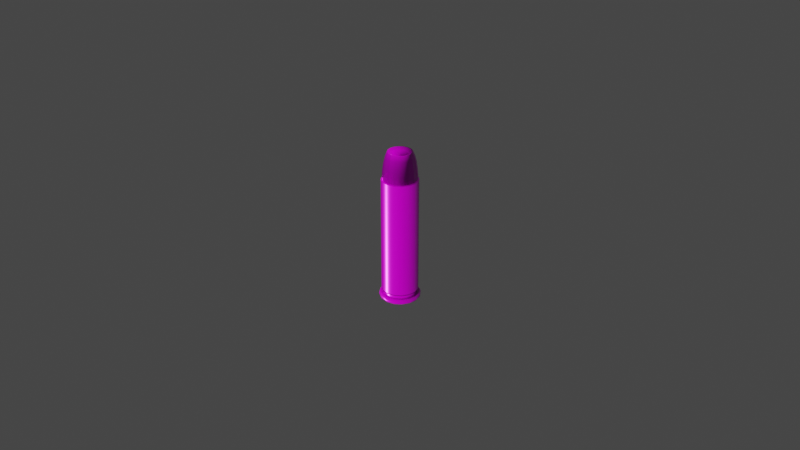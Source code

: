 # Source: Bullet_A.blend  (saved by Blender 2.93.21; exported with 4.5.12 LTS)
import bpy
from mathutils import Matrix  # noqa: F401  (used for matrix-valued properties, if any)

bpy.ops.wm.read_factory_settings(use_empty=True)
scene = bpy.context.scene
scene.name = 'Scene'

# ---- images (referenced by path relative to the original .blend; pixels are not part of the script)
import os
ASSET_DIR = os.environ.get("B2B_ASSET_DIR", "")  # directory of the original .blend (textures are referenced by path, not embedded)
HERE = os.path.dirname(os.path.abspath(__file__))  # packed textures are extracted next to this script under _unpacked/

def load_image(name, relpath, width, height, colorspace="sRGB"):
    """Load a texture the original file referenced (path relative to the .blend, or extracted next to this script)."""
    p = next((c for c in (os.path.join(HERE, relpath), os.path.join(ASSET_DIR, relpath)) if relpath and os.path.exists(c)), "")
    if p:
        img = bpy.data.images.load(p, check_existing=True)
        img.name = name
    else:  # same state as the original file: an image datablock whose file is absent (Cycles renders it pink)
        img = bpy.data.images.new(name, width, height)
        img.source = "FILE"
        img.filepath = "//" + (relpath or name)
    img.colorspace_settings.name = colorspace
    return img
img_bullet_bake_object_4k_pbr_diffuse_png = load_image('Bullet_BAKE-OBJECT_4k_pbr_diffuse.png', 'SimpleBake_Bakes_22092021-0045/Bullet_BAKE-OBJECT_4k_pbr_diffuse.png', 1024, 1024, 'sRGB')
img_bullet_bake_object_4k_cyclesbake_normal_png = load_image('Bullet_BAKE-OBJECT_4k_cyclesbake_NORMAL.png', 'SimpleBake_Bakes_22092021-0045/Bullet_BAKE-OBJECT_4k_cyclesbake_NORMAL.png', 1024, 1024, 'Non-Color')
img_bullet_bake_object_4k_pbr_metalness_png = load_image('Bullet_BAKE-OBJECT_4k_pbr_metalness.png', 'SimpleBake_Bakes_22092021-0045/Bullet_BAKE-OBJECT_4k_pbr_metalness.png', 1024, 1024, 'Non-Color')
img_bullet_bake_object_4k_pbr_roughness_png = load_image('Bullet_BAKE-OBJECT_4k_pbr_roughness.png', 'SimpleBake_Bakes_22092021-0045/Bullet_BAKE-OBJECT_4k_pbr_roughness.png', 1024, 1024, 'Non-Color')

# ---- materials (node trees are filled in below, after node groups)
mat_bullet = bpy.data.materials.new('Bullet')
mat_bullet.use_transparent_shadow = False

# ---- node groups
ng_auto_smooth = bpy.data.node_groups.new('Auto Smooth', 'GeometryNodeTree')
_s = ng_auto_smooth.interface.new_socket(name='Geometry', in_out='OUTPUT', socket_type='NodeSocketGeometry')
_s = ng_auto_smooth.interface.new_socket(name='Geometry', in_out='INPUT', socket_type='NodeSocketGeometry')
_s = ng_auto_smooth.interface.new_socket(name='Angle', in_out='INPUT', socket_type='NodeSocketFloat')
_s.subtype = 'ANGLE'
_s.min_value = 0.0
_s.max_value = 3.142
ng_auto_smooth.is_modifier = True
_N = ng_auto_smooth.nodes; _L = ng_auto_smooth.links
n0 = _N.new('NodeGroupOutput'); n0.name = 'Group Output'; n0.location = (480, -100)
n1 = _N.new('NodeGroupInput'); n1.name = 'Group Input'; n1.location = (-420, -300)
n2 = _N.new('NodeGroupInput'); n2.name = 'Group Input.001'; n2.location = (-60, -100)
n3 = _N.new('GeometryNodeSetShadeSmooth'); n3.name = 'Set Shade Smooth'; n3.location = (120, -100)
n3.domain = 'EDGE'
n4 = _N.new('GeometryNodeSetShadeSmooth'); n4.name = 'Set Shade Smooth.001'; n4.location = (300, -100)
n5 = _N.new('GeometryNodeInputMeshEdgeAngle'); n5.name = 'Edge Angle'; n5.location = (-420, -220)
n6 = _N.new('GeometryNodeInputEdgeSmooth'); n6.name = 'Is Edge Smooth'; n6.location = (-60, -160)
n7 = _N.new('GeometryNodeInputShadeSmooth'); n7.name = 'Is Face Smooth'; n7.location = (-240, -340)
n8 = _N.new('FunctionNodeBooleanMath'); n8.name = 'Boolean Math'; n8.location = (-60, -220)
n9 = _N.new('FunctionNodeCompare'); n9.name = 'Compare'; n9.location = (-240, -180)
n9.operation = 'LESS_EQUAL'
_L.new(n5.outputs[0], n9.inputs[0])
_L.new(n4.outputs[0], n0.inputs[0])
_L.new(n1.outputs[1], n9.inputs[1])
_L.new(n9.outputs[0], n8.inputs[0])
_L.new(n7.outputs[0], n8.inputs[1])
_L.new(n2.outputs[0], n3.inputs[0])
_L.new(n6.outputs[0], n3.inputs[1])
_L.new(n3.outputs[0], n4.inputs[0])
_L.new(n8.outputs[0], n3.inputs[2])
n0.is_active_output = True

# ---- material node trees
mat_bullet.use_nodes = True; mat_bullet.node_tree.nodes.clear()
_N = mat_bullet.node_tree.nodes; _L = mat_bullet.node_tree.links
n0 = _N.new('ShaderNodeOutputMaterial'); n0.name = 'Material Output'; n0.location = (300, 300)
n1 = _N.new('ShaderNodeTexImage'); n1.name = 'Image Texture'; n1.location = (-302, 188)
n1.hide = True
n1.image = img_bullet_bake_object_4k_pbr_diffuse_png
n2 = _N.new('ShaderNodeTexImage'); n2.name = 'Image Texture.001'; n2.location = (-523, -215)
n2.hide = True
n2.image = img_bullet_bake_object_4k_cyclesbake_normal_png
n3 = _N.new('ShaderNodeTexImage'); n3.name = 'Image Texture.002'; n3.location = (-298, 128)
n3.hide = True
n3.image = img_bullet_bake_object_4k_pbr_metalness_png
n4 = _N.new('ShaderNodeTexImage'); n4.name = 'Image Texture.003'; n4.location = (-297, 60)
n4.hide = True
n4.image = img_bullet_bake_object_4k_pbr_roughness_png
n5 = _N.new('ShaderNodeBsdfPrincipled'); n5.name = 'Principled BSDF'; n5.location = (10, 300)
n5.distribution = 'GGX'
n5.subsurface_method = 'BURLEY'
n5.inputs[3].default_value = 1.45
n5.inputs[27].default_value = (0.0, 0.0, 0.0, 1.0)
n5.inputs[28].default_value = 1.0
n6 = _N.new('ShaderNodeNormalMap'); n6.name = 'Normal Map'; n6.location = (-212, -242)
n6.hide = True
_L.new(n5.outputs[0], n0.inputs[0])
_L.new(n1.outputs[0], n5.inputs[0])
_L.new(n2.outputs[0], n6.inputs[1])
_L.new(n3.outputs[0], n5.inputs[1])
_L.new(n4.outputs[0], n5.inputs[2])
_L.new(n6.outputs[0], n5.inputs[5])
n0.is_active_output = True

# ---- world
world_world = bpy.data.worlds.new('World'); scene.world = world_world
world_world.use_nodes = True; world_world.node_tree.nodes.clear()
_N = world_world.node_tree.nodes; _L = world_world.node_tree.links
n0 = _N.new('ShaderNodeOutputWorld'); n0.name = 'World Output'; n0.location = (300, 300)
n1 = _N.new('ShaderNodeBackground'); n1.name = 'Background'; n1.location = (10, 300)
n1.inputs[0].default_value = (0.05088, 0.05088, 0.05088, 1.0)
_L.new(n1.outputs[0], n0.inputs[0])
n0.is_active_output = True
world_world.color = (0.05088, 0.05088, 0.05088)
world_world.use_sun_shadow = False
world_world.sun_shadow_jitter_overblur = 0.0

# ---- meshes
me_circle_004 = bpy.data.meshes.new('Circle.004')
me_circle_004.from_pydata([(3.483e-09, 0.1659, 0.0), (-0.06348, 0.1533, 0.0), (-0.1173, 0.1173, 0.0), (-0.1533, 0.06348, 0.0), (-0.1659, -1.378e-08, 0.0), (-0.1533, -0.06348, 0.0), (-0.1173, -0.1173, 0.0), (-0.06348, -0.1533, 0.0), (1.216e-08, -0.1659, 0.0), (0.06348, -0.1533, 0.0), (0.1173, -0.1173, 0.0), (0.1533, -0.06348, 0.0), (0.1659, -1.856e-09, 0.0), (0.1533, 0.06348, 0.0), (0.1173, 0.1173, 0.0), (0.06348, 0.1533, 0.0), (0.0, 0.3705, 0.1002), (-0.1418, 0.3423, 0.1002), (-0.262, 0.262, 0.1002), (-0.3423, 0.1418, 0.1002), (-0.3705, -1.619e-08, 0.1002), (-0.3423, -0.1418, 0.1002), (-0.262, -0.262, 0.1002), (-0.1418, -0.3423, 0.1002), (3.239e-08, -0.3705, 0.1002), (0.1418, -0.3423, 0.1002), (0.262, -0.262, 0.1002), (0.3423, -0.1418, 0.1002), (0.3705, 4.418e-09, 0.1002), (0.3423, 0.1418, 0.1002), (0.262, 0.262, 0.1002), (0.1418, 0.3423, 0.1002), (0.3586, -0.1485, 0.02386), (0.3628, -0.1503, 0.0501), (0.3586, -0.1485, 0.07635), (0.3881, 4.761e-09, 0.07635), (0.3927, 4.683e-09, 0.0501), (0.3881, 4.761e-09, 0.02386), (-0.3881, -1.683e-08, 0.02386), (-0.3927, -1.717e-08, 0.0501), (-0.3881, -1.683e-08, 0.07635), (-0.3586, -0.1485, 0.07635), (-0.3628, -0.1503, 0.0501), (-0.3586, -0.1485, 0.02386), (0.3586, 0.1485, 0.07635), (0.3628, 0.1503, 0.0501), (0.3586, 0.1485, 0.02386), (-0.2744, -0.2744, 0.07635), (-0.2777, -0.2777, 0.0501), (-0.2744, -0.2744, 0.02386), (0.2744, 0.2744, 0.07635), (0.2777, 0.2777, 0.0501), (0.2744, 0.2744, 0.02386), (-0.1485, -0.3586, 0.07635), (-0.1503, -0.3628, 0.0501), (-0.1485, -0.3586, 0.02386), (0.1485, 0.3586, 0.07635), (0.1503, 0.3628, 0.0501), (0.1485, 0.3586, 0.02386), (3.411e-08, -0.3881, 0.07635), (3.456e-08, -0.3927, 0.0501), (3.411e-08, -0.3881, 0.02386), (1.774e-10, 0.3881, 0.02386), (2.239e-10, 0.3927, 0.0501), (1.774e-10, 0.3881, 0.07635), (-0.1485, 0.3586, 0.07635), (-0.1503, 0.3628, 0.0501), (-0.1485, 0.3586, 0.02386), (0.1485, -0.3586, 0.07635), (0.1503, -0.3628, 0.0501), (0.1485, -0.3586, 0.02386), (-0.2744, 0.2744, 0.07635), (-0.2777, 0.2777, 0.0501), (-0.2744, 0.2744, 0.02386), (0.2744, -0.2744, 0.07635), (0.2777, -0.2777, 0.0501), (0.2744, -0.2744, 0.02386), (-0.3586, 0.1485, 0.07635), (-0.3628, 0.1503, 0.0501), (-0.3586, 0.1485, 0.02386), (6.268e-10, 0.3081, 0.1002), (-0.1179, 0.2847, 0.1002), (-0.2179, 0.2179, 0.1002), (-0.2847, 0.1179, 0.1002), (-0.3081, -1.378e-08, 0.1002), (-0.2847, -0.1179, 0.1002), (-0.2179, -0.2179, 0.1002), (-0.1179, -0.2847, 0.1002), (2.757e-08, -0.3081, 0.1002), (0.1179, -0.2847, 0.1002), (0.2179, -0.2179, 0.1002), (0.2847, -0.1179, 0.1002), (0.3081, 3.361e-09, 0.1002), (0.2847, 0.1179, 0.1002), (0.2179, 0.2179, 0.1002), (0.1179, 0.2847, 0.1002), (6.268e-10, 0.3081, 0.1387), (-0.1179, 0.2847, 0.1387), (-0.2179, 0.2179, 0.1387), (-0.2847, 0.1179, 0.1387), (-0.3081, -1.378e-08, 0.1387), (-0.2847, -0.1179, 0.1387), (-0.2179, -0.2179, 0.1387), (-0.1179, -0.2847, 0.1387), (2.757e-08, -0.3081, 0.1387), (0.1179, -0.2847, 0.1387), (0.2179, -0.2179, 0.1387), (0.2847, -0.1179, 0.1387), (0.3081, 3.361e-09, 0.1387), (0.2847, 0.1179, 0.1387), (0.2179, 0.2179, 0.1387), (0.1179, 0.2847, 0.1387), (7.692e-10, 0.3483, 0.1814), (-0.1333, 0.3218, 0.1814), (-0.2463, 0.2463, 0.1814), (-0.3218, 0.1333, 0.1814), (-0.3483, -1.582e-08, 0.1814), (-0.3218, -0.1333, 0.1814), (-0.2463, -0.2463, 0.1814), (-0.1333, -0.3218, 0.1814), (3.122e-08, -0.3483, 0.1814), (0.1333, -0.3218, 0.1814), (0.2463, -0.2463, 0.1814), (0.3218, -0.1333, 0.1814), (0.3483, 3.556e-09, 0.1814), (0.3218, 0.1333, 0.1814), (0.2463, 0.2463, 0.1814), (0.1333, 0.3218, 0.1814), (7.692e-10, 0.3483, 2.395), (-0.1333, 0.3218, 2.395), (-0.2463, 0.2463, 2.395), (-0.3218, 0.1333, 2.395), (-0.3483, -1.582e-08, 2.395), (-0.3218, -0.1333, 2.395), (-0.2463, -0.2463, 2.395), (-0.1333, -0.3218, 2.395), (3.122e-08, -0.3483, 2.395), (0.1333, -0.3218, 2.395), (0.2463, -0.2463, 2.395), (0.3218, -0.1333, 2.395), (0.3483, 3.556e-09, 2.395), (0.3218, 0.1333, 2.395), (0.2463, 0.2463, 2.395), (0.1333, 0.3218, 2.395), (6.486e-10, 0.3323, 2.409), (-0.1272, 0.307, 2.409), (-0.235, 0.235, 2.409), (-0.307, 0.1272, 2.409), (-0.3323, -1.501e-08, 2.409), (-0.307, -0.1272, 2.409), (-0.235, -0.235, 2.409), (-0.1272, -0.307, 2.409), (2.97e-08, -0.3323, 2.409), (0.1272, -0.307, 2.409), (0.235, -0.235, 2.409), (0.307, -0.1272, 2.409), (0.3323, 3.479e-09, 2.409), (0.307, 0.1272, 2.409), (0.235, 0.235, 2.409), (0.1272, 0.307, 2.409), (0.3012, 0.1248, 2.515), (0.2917, 0.1208, 2.621), (0.2771, 0.1148, 2.727), (0.2534, 0.105, 2.833), (0.194, 0.194, 2.833), (0.2121, 0.2121, 2.727), (0.2232, 0.2232, 2.621), (0.2305, 0.2305, 2.515), (-0.2305, -0.2305, 2.515), (-0.2232, -0.2232, 2.621), (-0.2121, -0.2121, 2.727), (-0.194, -0.194, 2.833), (-0.105, -0.2534, 2.833), (-0.1148, -0.2771, 2.727), (-0.1208, -0.2917, 2.621), (-0.1248, -0.3012, 2.515), (0.105, 0.2534, 2.833), (0.1148, 0.2771, 2.727), (0.1208, 0.2917, 2.621), (0.1248, 0.3012, 2.515), (2.167e-08, -0.2743, 2.833), (2.458e-08, -0.2999, 2.727), (2.672e-08, -0.3157, 2.621), (2.834e-08, -0.326, 2.515), (-1.591e-10, 0.326, 2.515), (-8.769e-10, 0.3157, 2.621), (-1.641e-09, 0.2999, 2.727), (-2.305e-09, 0.2743, 2.833), (-0.105, 0.2534, 2.833), (-0.1148, 0.2771, 2.727), (-0.1208, 0.2917, 2.621), (-0.1248, 0.3012, 2.515), (0.105, -0.2534, 2.833), (0.1148, -0.2771, 2.727), (0.1208, -0.2917, 2.621), (0.1248, -0.3012, 2.515), (-0.194, 0.194, 2.833), (-0.2121, 0.2121, 2.727), (-0.2232, 0.2232, 2.621), (-0.2305, 0.2305, 2.515), (0.194, -0.194, 2.833), (0.2121, -0.2121, 2.727), (0.2232, -0.2232, 2.621), (0.2305, -0.2305, 2.515), (-0.2534, 0.105, 2.833), (-0.2771, 0.1148, 2.727), (-0.2917, 0.1208, 2.621), (-0.3012, 0.1248, 2.515), (0.2534, -0.105, 2.833), (0.2771, -0.1148, 2.727), (0.2917, -0.1208, 2.621), (0.3012, -0.1248, 2.515), (-0.2743, -1.25e-08, 2.833), (-0.2999, -1.355e-08, 2.727), (-0.3157, -1.432e-08, 2.621), (-0.326, -1.478e-08, 2.515), (0.2743, 2.763e-09, 2.833), (0.2999, 3.139e-09, 2.727), (0.3157, 3.249e-09, 2.621), (0.326, 3.362e-09, 2.515), (-0.2534, -0.105, 2.833), (-0.2771, -0.1148, 2.727), (-0.2917, -0.1208, 2.621), (-0.3012, -0.1248, 2.515), (-0.08969, 0.2165, 2.933), (-3.878e-09, 0.2344, 2.933), (-0.1657, 0.1657, 2.933), (-0.2165, 0.08969, 2.933), (-0.2344, -1.054e-08, 2.933), (-0.2165, -0.08969, 2.933), (-0.1657, -0.1657, 2.933), (-0.08969, -0.2165, 2.933), (1.661e-08, -0.2344, 2.933), (0.08969, -0.2165, 2.933), (0.1657, -0.1657, 2.933), (0.2165, -0.08969, 2.933), (0.2344, 2.497e-09, 2.933), (0.2165, 0.08969, 2.933), (0.1657, 0.1657, 2.933), (0.08969, 0.2165, 2.933), (-0.08205, 0.1981, 2.932), (-1.341e-09, 0.2144, 2.932), (-0.1516, 0.1516, 2.932), (-0.1981, 0.08205, 2.932), (-0.2144, -1.428e-08, 2.932), (-0.1981, -0.08205, 2.932), (-0.1516, -0.1516, 2.932), (-0.08205, -0.1981, 2.932), (1.528e-08, -0.2144, 2.932), (0.08205, -0.1981, 2.932), (0.1516, -0.1516, 2.932), (0.1981, -0.08205, 2.932), (0.2144, 9.823e-10, 2.932), (0.1981, 0.08205, 2.932), (0.1516, 0.1516, 2.932), (0.08205, 0.1981, 2.932), (-2.578e-09, 0.2249, 2.937), (-0.08608, 0.2078, 2.937), (-0.1591, 0.1591, 2.937), (-0.2078, 0.08608, 2.937), (-0.2249, -1.246e-08, 2.937), (-0.2078, -0.08608, 2.937), (-0.1591, -0.1591, 2.937), (-0.08608, -0.2078, 2.937), (1.602e-08, -0.2249, 2.937), (0.08608, -0.2078, 2.937), (0.1591, -0.1591, 2.937), (0.2078, -0.08608, 2.937), (0.2249, 1.736e-09, 2.937), (0.2078, 0.08608, 2.937), (0.1591, 0.1591, 2.937), (0.08608, 0.2078, 2.937), (7.18e-09, 0.1811, 2.88), (2.34e-08, 0.1248, 2.831), (-0.04777, 0.1153, 2.831), (-0.06931, 0.1673, 2.88), (-0.08827, 0.08827, 2.831), (-0.1281, 0.1281, 2.88), (-0.1153, 0.04777, 2.831), (-0.1673, 0.06931, 2.88), (-0.1248, -4.863e-08, 2.831), (-0.1811, -2.636e-08, 2.88), (-0.1153, -0.04777, 2.831), (-0.1673, -0.06931, 2.88), (-0.08827, -0.08827, 2.831), (-0.1281, -0.1281, 2.88), (-0.04777, -0.1153, 2.831), (-0.06931, -0.1673, 2.88), (1.434e-08, -0.1248, 2.831), (1.457e-08, -0.1811, 2.88), (0.04777, -0.1153, 2.831), (0.06931, -0.1673, 2.88), (0.08827, -0.08827, 2.831), (0.1281, -0.1281, 2.88), (0.1153, -0.04777, 2.831), (0.1673, -0.06931, 2.88), (0.1248, -8.817e-09, 2.831), (0.1811, -2.492e-09, 2.88), (0.1153, 0.04777, 2.831), (0.1673, 0.06931, 2.88), (0.08827, 0.08827, 2.831), (0.1281, 0.1281, 2.88), (0.04777, 0.1153, 2.831), (0.06931, 0.1673, 2.88), (-0.1418, 0.3423, 0.0), (0.0, 0.3705, 0.0), (-0.262, 0.262, 0.0), (-0.3423, 0.1418, 0.0), (-0.3705, -1.619e-08, 0.0), (-0.3423, -0.1418, 0.0), (-0.262, -0.262, 0.0), (-0.1418, -0.3423, 0.0), (3.239e-08, -0.3705, 0.0), (0.1418, -0.3423, 0.0), (0.262, -0.262, 0.0), (0.3423, -0.1418, 0.0), (0.3705, 4.418e-09, 0.0), (0.3423, 0.1418, 0.0), (0.262, 0.262, 0.0), (0.1418, 0.3423, 0.0), (-0.1089, 0.2629, 0.0), (-7.686e-10, 0.2846, 0.0), (-0.2012, 0.2012, 0.0), (-0.2629, 0.1089, 0.0), (-0.2846, -1.341e-08, 0.0), (-0.2629, -0.1089, 0.0), (-0.2012, -0.2012, 0.0), (-0.1089, -0.2629, 0.0), (2.335e-08, -0.2846, 0.0), (0.1089, -0.2629, 0.0), (0.2012, -0.2012, 0.0), (0.2629, -0.1089, 0.0), (0.2846, 2.774e-09, 0.0), (0.2629, 0.1089, 0.0), (0.2012, 0.2012, 0.0), (0.1089, 0.2629, 0.0), (0.3767, 4.539e-09, 0.008391), (-0.348, -0.1442, 0.008391), (0.348, 0.1442, 0.008391), (-0.2664, -0.2664, 0.008391), (0.2664, 0.2664, 0.008391), (-0.1442, -0.348, 0.008391), (0.1442, 0.348, 0.008391), (3.299e-08, -0.3767, 0.008391), (-0.1442, 0.348, 0.008391), (0.1442, -0.348, 0.008391), (-0.2664, 0.2664, 0.008391), (0.2664, -0.2664, 0.008391), (-0.348, 0.1442, 0.008391), (0.348, -0.1442, 0.008391), (-0.3767, -1.642e-08, 0.008391), (6.24e-11, 0.3767, 0.008391), (-0.02397, 0.05786, 2.81), (4.052e-08, 0.06262, 2.81), (-0.04428, 0.04428, 2.81), (-0.05786, 0.02397, 2.81), (-0.06262, -7.324e-08, 2.81), (-0.05786, -0.02397, 2.81), (-0.04428, -0.04428, 2.81), (-0.02397, -0.05786, 2.81), (1.37e-08, -0.06262, 2.81), (0.02397, -0.05786, 2.81), (0.04428, -0.04428, 2.81), (0.05786, -0.02397, 2.81), (0.06262, -1.649e-08, 2.81), (0.05786, 0.02397, 2.81), (0.04428, 0.04428, 2.81), (0.02397, 0.05786, 2.81), (0.3218, -0.1333, 2.191), (0.3218, -0.1333, 1.99), (0.3218, -0.1333, 1.789), (0.3218, -0.1333, 1.589), (0.3218, -0.1333, 1.388), (0.3218, -0.1333, 1.188), (0.3218, -0.1333, 0.987), (0.3218, -0.1333, 0.7864), (0.3218, -0.1333, 0.5858), (0.3218, -0.1333, 0.3852), (-0.3483, -1.582e-08, 2.191), (-0.3483, -1.582e-08, 1.99), (-0.3483, -1.582e-08, 1.789), (-0.3483, -1.582e-08, 1.589), (-0.3483, -1.582e-08, 1.388), (-0.3483, -1.582e-08, 1.188), (-0.3483, -1.582e-08, 0.987), (-0.3483, -1.582e-08, 0.7864), (-0.3483, -1.582e-08, 0.5858), (-0.3483, -1.582e-08, 0.3852), (0.3483, 3.556e-09, 2.191), (0.3483, 3.556e-09, 1.99), (0.3483, 3.556e-09, 1.789), (0.3483, 3.556e-09, 1.589), (0.3483, 3.556e-09, 1.388), (0.3483, 3.556e-09, 1.188), (0.3483, 3.556e-09, 0.987), (0.3483, 3.556e-09, 0.7864), (0.3483, 3.556e-09, 0.5858), (0.3483, 3.556e-09, 0.3852), (-0.3218, -0.1333, 2.191), (-0.3218, -0.1333, 1.99), (-0.3218, -0.1333, 1.789), (-0.3218, -0.1333, 1.589), (-0.3218, -0.1333, 1.388), (-0.3218, -0.1333, 1.188), (-0.3218, -0.1333, 0.987), (-0.3218, -0.1333, 0.7864), (-0.3218, -0.1333, 0.5858), (-0.3218, -0.1333, 0.3852), (0.3218, 0.1333, 2.191), (0.3218, 0.1333, 1.99), (0.3218, 0.1333, 1.789), (0.3218, 0.1333, 1.589), (0.3218, 0.1333, 1.388), (0.3218, 0.1333, 1.188), (0.3218, 0.1333, 0.987), (0.3218, 0.1333, 0.7864), (0.3218, 0.1333, 0.5858), (0.3218, 0.1333, 0.3852), (-0.2463, -0.2463, 2.191), (-0.2463, -0.2463, 1.99), (-0.2463, -0.2463, 1.789), (-0.2463, -0.2463, 1.589), (-0.2463, -0.2463, 1.388), (-0.2463, -0.2463, 1.188), (-0.2463, -0.2463, 0.987), (-0.2463, -0.2463, 0.7864), (-0.2463, -0.2463, 0.5858), (-0.2463, -0.2463, 0.3852), (0.2463, 0.2463, 2.191), (0.2463, 0.2463, 1.99), (0.2463, 0.2463, 1.789), (0.2463, 0.2463, 1.589), (0.2463, 0.2463, 1.388), (0.2463, 0.2463, 1.188), (0.2463, 0.2463, 0.987), (0.2463, 0.2463, 0.7864), (0.2463, 0.2463, 0.5858), (0.2463, 0.2463, 0.3852), (-0.1333, -0.3218, 2.191), (-0.1333, -0.3218, 1.99), (-0.1333, -0.3218, 1.789), (-0.1333, -0.3218, 1.589), (-0.1333, -0.3218, 1.388), (-0.1333, -0.3218, 1.188), (-0.1333, -0.3218, 0.987), (-0.1333, -0.3218, 0.7864), (-0.1333, -0.3218, 0.5858), (-0.1333, -0.3218, 0.3852), (0.1333, 0.3218, 2.191), (0.1333, 0.3218, 1.99), (0.1333, 0.3218, 1.789), (0.1333, 0.3218, 1.589), (0.1333, 0.3218, 1.388), (0.1333, 0.3218, 1.188), (0.1333, 0.3218, 0.987), (0.1333, 0.3218, 0.7864), (0.1333, 0.3218, 0.5858), (0.1333, 0.3218, 0.3852), (3.122e-08, -0.3483, 2.191), (3.122e-08, -0.3483, 1.99), (3.122e-08, -0.3483, 1.789), (3.122e-08, -0.3483, 1.589), (3.122e-08, -0.3483, 1.388), (3.122e-08, -0.3483, 1.188), (3.122e-08, -0.3483, 0.987), (3.122e-08, -0.3483, 0.7864), (3.122e-08, -0.3483, 0.5858), (3.122e-08, -0.3483, 0.3852), (-0.1333, 0.3218, 2.191), (-0.1333, 0.3218, 1.99), (-0.1333, 0.3218, 1.789), (-0.1333, 0.3218, 1.589), (-0.1333, 0.3218, 1.388), (-0.1333, 0.3218, 1.188), (-0.1333, 0.3218, 0.987), (-0.1333, 0.3218, 0.7864), (-0.1333, 0.3218, 0.5858), (-0.1333, 0.3218, 0.3852), (0.1333, -0.3218, 2.191), (0.1333, -0.3218, 1.99), (0.1333, -0.3218, 1.789), (0.1333, -0.3218, 1.589), (0.1333, -0.3218, 1.388), (0.1333, -0.3218, 1.188), (0.1333, -0.3218, 0.987), (0.1333, -0.3218, 0.7864), (0.1333, -0.3218, 0.5858), (0.1333, -0.3218, 0.3852), (-0.2463, 0.2463, 2.191), (-0.2463, 0.2463, 1.99), (-0.2463, 0.2463, 1.789), (-0.2463, 0.2463, 1.589), (-0.2463, 0.2463, 1.388), (-0.2463, 0.2463, 1.188), (-0.2463, 0.2463, 0.987), (-0.2463, 0.2463, 0.7864), (-0.2463, 0.2463, 0.5858), (-0.2463, 0.2463, 0.3852), (0.2463, -0.2463, 0.3852), (0.2463, -0.2463, 0.5858), (0.2463, -0.2463, 0.7864), (0.2463, -0.2463, 0.987), (0.2463, -0.2463, 1.188), (0.2463, -0.2463, 1.388), (0.2463, -0.2463, 1.589), (0.2463, -0.2463, 1.789), (0.2463, -0.2463, 1.99), (0.2463, -0.2463, 2.191), (-0.3218, 0.1333, 0.3852), (-0.3218, 0.1333, 0.5858), (-0.3218, 0.1333, 0.7864), (-0.3218, 0.1333, 0.987), (-0.3218, 0.1333, 1.188), (-0.3218, 0.1333, 1.388), (-0.3218, 0.1333, 1.589), (-0.3218, 0.1333, 1.789), (-0.3218, 0.1333, 1.99), (-0.3218, 0.1333, 2.191), (7.692e-10, 0.3483, 0.3852), (7.692e-10, 0.3483, 0.5858), (7.692e-10, 0.3483, 0.7864), (7.692e-10, 0.3483, 0.987), (7.692e-10, 0.3483, 1.188), (7.692e-10, 0.3483, 1.388), (7.692e-10, 0.3483, 1.589), (7.692e-10, 0.3483, 1.789), (7.692e-10, 0.3483, 1.99), (7.692e-10, 0.3483, 2.191)], [], [(35, 28, 27, 34), (41, 21, 20, 40), (44, 29, 28, 35), (47, 22, 21, 41), (50, 30, 29, 44), (53, 23, 22, 47), (56, 31, 30, 50), (59, 24, 23, 53), (65, 17, 16, 64), (64, 16, 31, 56), (68, 25, 24, 59), (71, 18, 17, 65), (74, 26, 25, 68), (77, 19, 18, 71), (34, 27, 26, 74), (350, 38, 79, 348), (38, 39, 78, 79), (39, 40, 77, 78), (349, 32, 76, 347), (32, 33, 75, 76), (33, 34, 74, 75), (348, 79, 73, 346), (79, 78, 72, 73), (78, 77, 71, 72), (347, 76, 70, 345), (76, 75, 69, 70), (75, 74, 68, 69), (346, 73, 67, 344), (73, 72, 66, 67), (72, 71, 65, 66), (345, 70, 61, 343), (70, 69, 60, 61), (69, 68, 59, 60), (351, 62, 58, 342), (62, 63, 57, 58), (63, 64, 56, 57), (344, 67, 62, 351), (67, 66, 63, 62), (66, 65, 64, 63), (343, 61, 55, 341), (61, 60, 54, 55), (60, 59, 53, 54), (342, 58, 52, 340), (58, 57, 51, 52), (57, 56, 50, 51), (341, 55, 49, 339), (55, 54, 48, 49), (54, 53, 47, 48), (340, 52, 46, 338), (52, 51, 45, 46), (51, 50, 44, 45), (339, 49, 43, 337), (49, 48, 42, 43), (48, 47, 41, 42), (338, 46, 37, 336), (46, 45, 36, 37), (45, 44, 35, 36), (337, 43, 38, 350), (43, 42, 39, 38), (42, 41, 40, 39), (336, 37, 32, 349), (37, 36, 33, 32), (36, 35, 34, 33), (121, 122, 498, 487), (27, 91, 90, 26), (20, 84, 83, 19), (28, 92, 91, 27), (21, 85, 84, 20), (29, 93, 92, 28), (22, 86, 85, 21), (30, 94, 93, 29), (23, 87, 86, 22), (31, 95, 94, 30), (24, 88, 87, 23), (17, 81, 80, 16), (16, 80, 95, 31), (25, 89, 88, 24), (18, 82, 81, 17), (26, 90, 89, 25), (96, 80, 81, 97), (19, 83, 82, 18), (101, 102, 118, 117), (109, 110, 126, 125), (102, 103, 119, 118), (110, 111, 127, 126), (103, 104, 120, 119), (96, 97, 113, 112), (111, 96, 112, 127), (104, 105, 121, 120), (97, 98, 114, 113), (105, 106, 122, 121), (98, 99, 115, 114), (106, 107, 123, 122), (99, 100, 116, 115), (107, 108, 124, 123), (100, 101, 117, 116), (158, 167, 160, 157), (378, 132, 131, 517), (388, 140, 139, 368), (398, 133, 132, 378), (408, 141, 140, 388), (418, 134, 133, 398), (428, 142, 141, 408), (438, 135, 134, 418), (448, 143, 142, 428), (458, 136, 135, 438), (468, 129, 128, 527), (527, 128, 143, 448), (478, 137, 136, 458), (488, 130, 129, 468), (507, 138, 137, 478), (488, 517, 131, 130), (128, 129, 145, 144), (147, 131, 132, 148), (154, 138, 139, 155), (146, 130, 131, 147), (153, 137, 138, 154), (129, 130, 146, 145), (136, 137, 153, 152), (143, 128, 144, 159), (164, 238, 237, 163), (172, 231, 230, 171), (176, 239, 238, 164), (180, 232, 231, 172), (188, 224, 225, 187), (187, 225, 239, 176), (192, 233, 232, 180), (196, 226, 224, 188), (200, 234, 233, 192), (204, 227, 226, 196), (208, 235, 234, 200), (212, 228, 227, 204), (216, 236, 235, 208), (220, 229, 228, 212), (163, 237, 236, 216), (171, 230, 229, 220), (168, 169, 222, 223), (169, 170, 221, 222), (170, 171, 220, 221), (150, 168, 223, 149), (160, 161, 218, 219), (161, 162, 217, 218), (162, 163, 216, 217), (157, 160, 219, 156), (223, 222, 214, 215), (222, 221, 213, 214), (221, 220, 212, 213), (149, 223, 215, 148), (219, 218, 210, 211), (218, 217, 209, 210), (217, 216, 208, 209), (156, 219, 211, 155), (215, 214, 206, 207), (214, 213, 205, 206), (213, 212, 204, 205), (148, 215, 207, 147), (211, 210, 202, 203), (210, 209, 201, 202), (209, 208, 200, 201), (155, 211, 203, 154), (207, 206, 198, 199), (206, 205, 197, 198), (205, 204, 196, 197), (147, 207, 199, 146), (203, 202, 194, 195), (202, 201, 193, 194), (201, 200, 192, 193), (154, 203, 195, 153), (199, 198, 190, 191), (198, 197, 189, 190), (197, 196, 188, 189), (146, 199, 191, 145), (195, 194, 182, 183), (194, 193, 181, 182), (193, 192, 180, 181), (153, 195, 183, 152), (184, 185, 178, 179), (185, 186, 177, 178), (186, 187, 176, 177), (144, 184, 179, 159), (191, 190, 185, 184), (190, 189, 186, 185), (189, 188, 187, 186), (145, 191, 184, 144), (183, 182, 174, 175), (182, 181, 173, 174), (181, 180, 172, 173), (152, 183, 175, 151), (179, 178, 166, 167), (178, 177, 165, 166), (177, 176, 164, 165), (159, 179, 167, 158), (175, 174, 169, 168), (174, 173, 170, 169), (173, 172, 171, 170), (151, 175, 168, 150), (167, 166, 161, 160), (166, 165, 162, 161), (165, 164, 163, 162), (256, 225, 224, 257), (257, 224, 226, 258), (258, 226, 227, 259), (259, 227, 228, 260), (260, 228, 229, 261), (261, 229, 230, 262), (262, 230, 231, 263), (263, 231, 232, 264), (264, 232, 233, 265), (265, 233, 234, 266), (266, 234, 235, 267), (267, 235, 236, 268), (268, 236, 237, 269), (269, 237, 238, 270), (270, 238, 239, 271), (271, 239, 225, 256), (272, 241, 240, 275), (275, 240, 242, 277), (277, 242, 243, 279), (279, 243, 244, 281), (281, 244, 245, 283), (283, 245, 246, 285), (285, 246, 247, 287), (287, 247, 248, 289), (289, 248, 249, 291), (291, 249, 250, 293), (293, 250, 251, 295), (295, 251, 252, 297), (297, 252, 253, 299), (299, 253, 254, 301), (301, 254, 255, 303), (303, 255, 241, 272), (255, 271, 256, 241), (254, 270, 271, 255), (253, 269, 270, 254), (252, 268, 269, 253), (251, 267, 268, 252), (250, 266, 267, 251), (249, 265, 266, 250), (248, 264, 265, 249), (247, 263, 264, 248), (246, 262, 263, 247), (245, 261, 262, 246), (244, 260, 261, 245), (243, 259, 260, 244), (242, 258, 259, 243), (240, 257, 258, 242), (241, 256, 257, 240), (302, 303, 272, 273), (367, 302, 273, 353), (300, 301, 303, 302), (366, 300, 302, 367), (298, 299, 301, 300), (365, 298, 300, 366), (296, 297, 299, 298), (364, 296, 298, 365), (294, 295, 297, 296), (363, 294, 296, 364), (292, 293, 295, 294), (362, 292, 294, 363), (290, 291, 293, 292), (361, 290, 292, 362), (288, 289, 291, 290), (360, 288, 290, 361), (286, 287, 289, 288), (359, 286, 288, 360), (284, 285, 287, 286), (358, 284, 286, 359), (282, 283, 285, 284), (357, 282, 284, 358), (280, 281, 283, 282), (356, 280, 282, 357), (278, 279, 281, 280), (355, 278, 280, 356), (276, 277, 279, 278), (354, 276, 278, 355), (274, 275, 277, 276), (352, 274, 276, 354), (273, 272, 275, 274), (320, 304, 305, 321), (322, 306, 304, 320), (323, 307, 306, 322), (324, 308, 307, 323), (325, 309, 308, 324), (326, 310, 309, 325), (327, 311, 310, 326), (328, 312, 311, 327), (329, 313, 312, 328), (330, 314, 313, 329), (331, 315, 314, 330), (332, 316, 315, 331), (333, 317, 316, 332), (334, 318, 317, 333), (335, 319, 318, 334), (321, 305, 319, 335), (1, 320, 321, 0), (2, 322, 320, 1), (3, 323, 322, 2), (4, 324, 323, 3), (5, 325, 324, 4), (6, 326, 325, 5), (7, 327, 326, 6), (8, 328, 327, 7), (9, 329, 328, 8), (10, 330, 329, 9), (11, 331, 330, 10), (12, 332, 331, 11), (13, 333, 332, 12), (14, 334, 333, 13), (15, 335, 334, 14), (0, 321, 335, 15), (1, 0, 15, 14, 13, 12, 11, 10, 9, 8, 7, 6, 5, 4, 3, 2), (316, 336, 349, 315), (309, 337, 350, 308), (317, 338, 336, 316), (310, 339, 337, 309), (318, 340, 338, 317), (311, 341, 339, 310), (319, 342, 340, 318), (312, 343, 341, 311), (304, 344, 351, 305), (305, 351, 342, 319), (313, 345, 343, 312), (306, 346, 344, 304), (314, 347, 345, 313), (307, 348, 346, 306), (315, 349, 347, 314), (308, 350, 348, 307), (111, 95, 80, 96), (104, 88, 89, 105), (81, 82, 98, 97), (89, 90, 106, 105), (82, 83, 99, 98), (90, 91, 107, 106), (83, 84, 100, 99), (91, 92, 108, 107), (84, 85, 101, 100), (92, 93, 109, 108), (85, 86, 102, 101), (93, 94, 110, 109), (86, 87, 103, 102), (94, 95, 111, 110), (87, 88, 104, 103), (108, 109, 125, 124), (113, 114, 497, 477), (120, 121, 487, 467), (127, 112, 518, 457), (518, 112, 113, 477), (119, 120, 467, 447), (126, 127, 457, 437), (118, 119, 447, 427), (125, 126, 437, 417), (117, 118, 427, 407), (124, 125, 417, 397), (116, 117, 407, 387), (123, 124, 397, 377), (508, 115, 116, 387), (498, 122, 123, 377), (139, 140, 156, 155), (148, 132, 133, 149), (156, 140, 141, 157), (149, 133, 134, 150), (157, 141, 142, 158), (150, 134, 135, 151), (158, 142, 143, 159), (151, 135, 136, 152), (377, 376, 499, 498), (376, 375, 500, 499), (375, 374, 501, 500), (374, 373, 502, 501), (373, 372, 503, 502), (372, 371, 504, 503), (371, 370, 505, 504), (370, 369, 506, 505), (369, 368, 507, 506), (387, 386, 509, 508), (386, 385, 510, 509), (385, 384, 511, 510), (384, 383, 512, 511), (383, 382, 513, 512), (382, 381, 514, 513), (381, 380, 515, 514), (380, 379, 516, 515), (379, 378, 517, 516), (397, 396, 376, 377), (396, 395, 375, 376), (395, 394, 374, 375), (394, 393, 373, 374), (393, 392, 372, 373), (392, 391, 371, 372), (391, 390, 370, 371), (390, 389, 369, 370), (389, 388, 368, 369), (407, 406, 386, 387), (406, 405, 385, 386), (405, 404, 384, 385), (404, 403, 383, 384), (403, 402, 382, 383), (402, 401, 381, 382), (401, 400, 380, 381), (400, 399, 379, 380), (399, 398, 378, 379), (417, 416, 396, 397), (416, 415, 395, 396), (415, 414, 394, 395), (414, 413, 393, 394), (413, 412, 392, 393), (412, 411, 391, 392), (411, 410, 390, 391), (410, 409, 389, 390), (409, 408, 388, 389), (427, 426, 406, 407), (426, 425, 405, 406), (425, 424, 404, 405), (424, 423, 403, 404), (423, 422, 402, 403), (422, 421, 401, 402), (421, 420, 400, 401), (420, 419, 399, 400), (419, 418, 398, 399), (437, 436, 416, 417), (436, 435, 415, 416), (435, 434, 414, 415), (434, 433, 413, 414), (433, 432, 412, 413), (432, 431, 411, 412), (431, 430, 410, 411), (430, 429, 409, 410), (429, 428, 408, 409), (447, 446, 426, 427), (446, 445, 425, 426), (445, 444, 424, 425), (444, 443, 423, 424), (443, 442, 422, 423), (442, 441, 421, 422), (441, 440, 420, 421), (440, 439, 419, 420), (439, 438, 418, 419), (457, 456, 436, 437), (456, 455, 435, 436), (455, 454, 434, 435), (454, 453, 433, 434), (453, 452, 432, 433), (452, 451, 431, 432), (451, 450, 430, 431), (450, 449, 429, 430), (449, 448, 428, 429), (467, 466, 446, 447), (466, 465, 445, 446), (465, 464, 444, 445), (464, 463, 443, 444), (463, 462, 442, 443), (462, 461, 441, 442), (461, 460, 440, 441), (460, 459, 439, 440), (459, 458, 438, 439), (477, 476, 519, 518), (476, 475, 520, 519), (475, 474, 521, 520), (474, 473, 522, 521), (473, 472, 523, 522), (472, 471, 524, 523), (471, 470, 525, 524), (470, 469, 526, 525), (469, 468, 527, 526), (518, 519, 456, 457), (519, 520, 455, 456), (520, 521, 454, 455), (521, 522, 453, 454), (522, 523, 452, 453), (523, 524, 451, 452), (524, 525, 450, 451), (525, 526, 449, 450), (526, 527, 448, 449), (487, 486, 466, 467), (486, 485, 465, 466), (485, 484, 464, 465), (484, 483, 463, 464), (483, 482, 462, 463), (482, 481, 461, 462), (481, 480, 460, 461), (480, 479, 459, 460), (479, 478, 458, 459), (497, 496, 476, 477), (496, 495, 475, 476), (495, 494, 474, 475), (494, 493, 473, 474), (493, 492, 472, 473), (492, 491, 471, 472), (491, 490, 470, 471), (490, 489, 469, 470), (489, 488, 468, 469), (498, 499, 486, 487), (499, 500, 485, 486), (500, 501, 484, 485), (501, 502, 483, 484), (502, 503, 482, 483), (503, 504, 481, 482), (504, 505, 480, 481), (505, 506, 479, 480), (506, 507, 478, 479), (508, 509, 496, 497), (509, 510, 495, 496), (510, 511, 494, 495), (511, 512, 493, 494), (512, 513, 492, 493), (513, 514, 491, 492), (514, 515, 490, 491), (515, 516, 489, 490), (516, 517, 488, 489), (353, 273, 274, 352), (352, 354, 355, 356, 357, 358, 359, 360, 361, 362, 363, 364, 365, 366, 367, 353), (40, 20, 19, 77), (114, 115, 508, 497), (368, 139, 138, 507)])
me_circle_004.polygons.foreach_set('use_smooth', [True] * 514)
_k = set([(16, 17), (16, 31), (17, 18), (18, 19), (19, 20), (20, 21), (21, 22), (22, 23), (23, 24), (24, 25), (25, 26), (26, 27), (27, 28), (28, 29), (29, 30), (30, 31), (80, 81), (80, 95), (81, 82), (82, 83), (83, 84), (84, 85), (85, 86), (86, 87), (87, 88), (88, 89), (89, 90), (90, 91), (91, 92), (92, 93), (93, 94), (94, 95), (96, 97), (96, 111), (97, 98), (98, 99), (99, 100), (100, 101), (101, 102), (102, 103), (103, 104), (104, 105), (105, 106), (106, 107), (107, 108), (108, 109), (109, 110), (110, 111), (112, 113), (112, 127), (113, 114), (114, 115), (115, 116), (116, 117), (117, 118), (118, 119), (119, 120), (120, 121), (121, 122), (122, 123), (123, 124), (124, 125), (125, 126), (126, 127), (128, 129), (128, 143), (129, 130), (130, 131), (131, 132), (132, 133), (133, 134), (134, 135), (135, 136), (136, 137), (137, 138), (138, 139), (139, 140), (140, 141), (141, 142), (142, 143), (144, 145), (144, 159), (145, 146), (146, 147), (147, 148), (148, 149), (149, 150), (150, 151), (151, 152), (152, 153), (153, 154), (154, 155), (155, 156), (156, 157), (157, 158), (158, 159), (304, 305), (304, 306), (305, 319), (306, 307), (307, 308), (308, 309), (309, 310), (310, 311), (311, 312), (312, 313), (313, 314), (314, 315), (315, 316), (316, 317), (317, 318), (318, 319), (352, 353), (352, 354), (353, 367), (354, 355), (355, 356), (356, 357), (357, 358), (358, 359), (359, 360), (360, 361), (361, 362), (362, 363), (363, 364), (364, 365), (365, 366), (366, 367)])
me_circle_004.attributes.new('sharp_edge', 'BOOLEAN', 'EDGE').data.foreach_set('value', [ (min(e.vertices), max(e.vertices)) in _k for e in me_circle_004.edges])
_uv = me_circle_004.uv_layers.new(name='UVMap')
_uv.uv.foreach_set('vector', [0.3265, 0.8463, 0.3347, 0.8463, 0.3347, 0.8835, 0.3265, 0.8835, 0.3265, 0.5117, 0.3347, 0.5117, 0.3347, 0.5489, 0.3265, 0.5489, 0.3265, 0.8091, 0.3347, 0.8091, 0.3347, 0.8463, 0.3265, 0.8463, 0.3265, 0.4745, 0.3347, 0.4745, 0.3347, 0.5117, 0.3265, 0.5117, 0.3265, 0.772, 0.3347, 0.772, 0.3347, 0.8091, 0.3265, 0.8091, 0.3265, 0.4373, 0.3347, 0.4373, 0.3347, 0.4745, 0.3265, 0.4745, 0.3265, 0.7348, 0.3347, 0.7348, 0.3347, 0.772, 0.3265, 0.772, 0.3265, 0.4001, 0.3347, 0.4001, 0.3347, 0.4373, 0.3265, 0.4373, 0.3265, 0.6604, 0.3347, 0.6604, 0.3347, 0.6976, 0.3265, 0.6976, 0.3265, 0.6976, 0.3347, 0.6976, 0.3347, 0.7348, 0.3265, 0.7348, 0.3265, 0.9579, 0.3347, 0.9579, 0.3347, 0.9951, 0.3265, 0.9951, 0.3265, 0.6232, 0.3347, 0.6232, 0.3347, 0.6604, 0.3265, 0.6604, 0.3265, 0.9207, 0.3347, 0.9207, 0.3347, 0.9579, 0.3265, 0.9579, 0.3265, 0.5861, 0.3347, 0.5861, 0.3347, 0.6232, 0.3265, 0.6232, 0.3265, 0.8835, 0.3347, 0.8835, 0.3347, 0.9207, 0.3265, 0.9207, 0.3065, 0.5489, 0.3118, 0.5489, 0.3118, 0.5861, 0.3065, 0.5861, 0.3118, 0.5489, 0.3191, 0.5489, 0.3191, 0.5861, 0.3118, 0.5861, 0.3191, 0.5489, 0.3265, 0.5489, 0.3265, 0.5861, 0.3191, 0.5861, 0.3065, 0.8835, 0.3118, 0.8835, 0.3118, 0.9207, 0.3065, 0.9207, 0.3118, 0.8835, 0.3191, 0.8835, 0.3191, 0.9207, 0.3118, 0.9207, 0.3191, 0.8835, 0.3265, 0.8835, 0.3265, 0.9207, 0.3191, 0.9207, 0.3065, 0.5861, 0.3118, 0.5861, 0.3118, 0.6232, 0.3065, 0.6232, 0.3118, 0.5861, 0.3191, 0.5861, 0.3191, 0.6232, 0.3118, 0.6232, 0.3191, 0.5861, 0.3265, 0.5861, 0.3265, 0.6232, 0.3191, 0.6232, 0.3065, 0.9207, 0.3118, 0.9207, 0.3118, 0.9579, 0.3065, 0.9579, 0.3118, 0.9207, 0.3191, 0.9207, 0.3191, 0.9579, 0.3118, 0.9579, 0.3191, 0.9207, 0.3265, 0.9207, 0.3265, 0.9579, 0.3191, 0.9579, 0.3065, 0.6232, 0.3118, 0.6232, 0.3118, 0.6604, 0.3065, 0.6604, 0.3118, 0.6232, 0.3191, 0.6232, 0.3191, 0.6604, 0.3118, 0.6604, 0.3191, 0.6232, 0.3265, 0.6232, 0.3265, 0.6604, 0.3191, 0.6604, 0.3065, 0.9579, 0.3118, 0.9579, 0.3118, 0.9951, 0.3065, 0.9951, 0.3118, 0.9579, 0.3191, 0.9579, 0.3191, 0.9951, 0.3118, 0.9951, 0.3191, 0.9579, 0.3265, 0.9579, 0.3265, 0.9951, 0.3191, 0.9951, 0.3065, 0.6976, 0.3118, 0.6976, 0.3118, 0.7348, 0.3065, 0.7348, 0.3118, 0.6976, 0.3191, 0.6976, 0.3191, 0.7348, 0.3118, 0.7348, 0.3191, 0.6976, 0.3265, 0.6976, 0.3265, 0.7348, 0.3191, 0.7348, 0.3065, 0.6604, 0.3118, 0.6604, 0.3118, 0.6976, 0.3065, 0.6976, 0.3118, 0.6604, 0.3191, 0.6604, 0.3191, 0.6976, 0.3118, 0.6976, 0.3191, 0.6604, 0.3265, 0.6604, 0.3265, 0.6976, 0.3191, 0.6976, 0.3065, 0.4001, 0.3118, 0.4001, 0.3118, 0.4373, 0.3065, 0.4373, 0.3118, 0.4001, 0.3191, 0.4001, 0.3191, 0.4373, 0.3118, 0.4373, 0.3191, 0.4001, 0.3265, 0.4001, 0.3265, 0.4373, 0.3191, 0.4373, 0.3065, 0.7348, 0.3118, 0.7348, 0.3118, 0.772, 0.3065, 0.772, 0.3118, 0.7348, 0.3191, 0.7348, 0.3191, 0.772, 0.3118, 0.772, 0.3191, 0.7348, 0.3265, 0.7348, 0.3265, 0.772, 0.3191, 0.772, 0.3065, 0.4373, 0.3118, 0.4373, 0.3118, 0.4745, 0.3065, 0.4745, 0.3118, 0.4373, 0.3191, 0.4373, 0.3191, 0.4745, 0.3118, 0.4745, 0.3191, 0.4373, 0.3265, 0.4373, 0.3265, 0.4745, 0.3191, 0.4745, 0.3065, 0.772, 0.3118, 0.772, 0.3118, 0.8091, 0.3065, 0.8091, 0.3118, 0.772, 0.3191, 0.772, 0.3191, 0.8091, 0.3118, 0.8091, 0.3191, 0.772, 0.3265, 0.772, 0.3265, 0.8091, 0.3191, 0.8091, 0.3065, 0.4745, 0.3118, 0.4745, 0.3118, 0.5117, 0.3065, 0.5117, 0.3118, 0.4745, 0.3191, 0.4745, 0.3191, 0.5117, 0.3118, 0.5117, 0.3191, 0.4745, 0.3265, 0.4745, 0.3265, 0.5117, 0.3191, 0.5117, 0.3065, 0.8091, 0.3118, 0.8091, 0.3118, 0.8463, 0.3065, 0.8463, 0.3118, 0.8091, 0.3191, 0.8091, 0.3191, 0.8463, 0.3118, 0.8463, 0.3191, 0.8091, 0.3265, 0.8091, 0.3265, 0.8463, 0.3191, 0.8463, 0.3065, 0.5117, 0.3118, 0.5117, 0.3118, 0.5489, 0.3065, 0.5489, 0.3118, 0.5117, 0.3191, 0.5117, 0.3191, 0.5489, 0.3118, 0.5489, 0.3191, 0.5117, 0.3265, 0.5117, 0.3265, 0.5489, 0.3191, 0.5489, 0.3065, 0.8463, 0.3118, 0.8463, 0.3118, 0.8835, 0.3065, 0.8835, 0.3118, 0.8463, 0.3191, 0.8463, 0.3191, 0.8835, 0.3118, 0.8835, 0.3191, 0.8463, 0.3265, 0.8463, 0.3265, 0.8835, 0.3191, 0.8835, 0.3787, 0.9579, 0.3787, 0.9207, 0.4349, 0.9207, 0.4349, 0.9579, 0.3347, 0.8835, 0.3519, 0.8835, 0.3519, 0.9207, 0.3347, 0.9207, 0.3347, 0.5489, 0.3519, 0.5489, 0.3519, 0.5861, 0.3347, 0.5861, 0.3347, 0.8463, 0.3519, 0.8463, 0.3519, 0.8835, 0.3347, 0.8835, 0.3347, 0.5117, 0.3519, 0.5117, 0.3519, 0.5489, 0.3347, 0.5489, 0.3347, 0.8091, 0.3519, 0.8091, 0.3519, 0.8463, 0.3347, 0.8463, 0.3347, 0.4745, 0.3519, 0.4745, 0.3519, 0.5117, 0.3347, 0.5117, 0.3347, 0.772, 0.3519, 0.772, 0.3519, 0.8091, 0.3347, 0.8091, 0.3347, 0.4373, 0.3519, 0.4373, 0.3519, 0.4745, 0.3347, 0.4745, 0.3347, 0.7348, 0.3519, 0.7348, 0.3519, 0.772, 0.3347, 0.772, 0.3347, 0.4001, 0.3519, 0.4001, 0.3519, 0.4373, 0.3347, 0.4373, 0.3347, 0.6604, 0.3519, 0.6604, 0.3519, 0.6976, 0.3347, 0.6976, 0.3347, 0.6976, 0.3519, 0.6976, 0.3519, 0.7348, 0.3347, 0.7348, 0.3347, 0.9579, 0.3519, 0.9579, 0.3519, 0.9951, 0.3347, 0.9951, 0.3347, 0.6232, 0.3519, 0.6232, 0.3519, 0.6604, 0.3347, 0.6604, 0.3347, 0.9207, 0.3519, 0.9207, 0.3519, 0.9579, 0.3347, 0.9579, 0.3625, 0.6976, 0.3519, 0.6976, 0.3519, 0.6604, 0.3625, 0.6604, 0.3347, 0.5861, 0.3519, 0.5861, 0.3519, 0.6232, 0.3347, 0.6232, 0.3625, 0.5117, 0.3625, 0.4745, 0.3787, 0.4745, 0.3787, 0.5117, 0.3625, 0.8091, 0.3625, 0.772, 0.3787, 0.772, 0.3787, 0.8091, 0.3625, 0.4745, 0.3625, 0.4373, 0.3787, 0.4373, 0.3787, 0.4745, 0.3625, 0.772, 0.3625, 0.7348, 0.3787, 0.7348, 0.3787, 0.772, 0.3625, 0.4373, 0.3625, 0.4001, 0.3787, 0.4001, 0.3787, 0.4373, 0.3625, 0.6976, 0.3625, 0.6604, 0.3787, 0.6604, 0.3787, 0.6976, 0.3625, 0.7348, 0.3625, 0.6976, 0.3787, 0.6976, 0.3787, 0.7348, 0.3625, 0.9951, 0.3625, 0.9579, 0.3787, 0.9579, 0.3787, 0.9951, 0.3625, 0.6604, 0.3625, 0.6232, 0.3787, 0.6232, 0.3787, 0.6604, 0.3625, 0.9579, 0.3625, 0.9207, 0.3787, 0.9207, 0.3787, 0.9579, 0.3625, 0.6232, 0.3625, 0.5861, 0.3787, 0.5861, 0.3787, 0.6232, 0.3625, 0.9207, 0.3625, 0.8835, 0.3787, 0.8835, 0.3787, 0.9207, 0.3625, 0.5861, 0.3625, 0.5489, 0.3787, 0.5489, 0.3787, 0.5861, 0.3625, 0.8835, 0.3625, 0.8463, 0.3787, 0.8463, 0.3787, 0.8835, 0.3625, 0.5489, 0.3625, 0.5117, 0.3787, 0.5117, 0.3787, 0.5489, 0.7372, 0.01001, 0.7372, 0.06082, 0.7117, 0.06082, 0.7117, 0.01001, 0.933, 0.5489, 0.9894, 0.5489, 0.9894, 0.5861, 0.933, 0.5861, 0.933, 0.8463, 0.9894, 0.8463, 0.9894, 0.8835, 0.933, 0.8835, 0.933, 0.5117, 0.9894, 0.5117, 0.9894, 0.5489, 0.933, 0.5489, 0.933, 0.8091, 0.9894, 0.8091, 0.9894, 0.8463, 0.933, 0.8463, 0.933, 0.4745, 0.9894, 0.4745, 0.9894, 0.5117, 0.933, 0.5117, 0.933, 0.772, 0.9894, 0.772, 0.9894, 0.8091, 0.933, 0.8091, 0.933, 0.4373, 0.9894, 0.4373, 0.9894, 0.4745, 0.933, 0.4745, 0.933, 0.7348, 0.9894, 0.7348, 0.9894, 0.772, 0.933, 0.772, 0.933, 0.4001, 0.9894, 0.4001, 0.9894, 0.4373, 0.933, 0.4373, 0.933, 0.6604, 0.9894, 0.6604, 0.9894, 0.6976, 0.933, 0.6976, 0.933, 0.6976, 0.9894, 0.6976, 0.9894, 0.7348, 0.933, 0.7348, 0.933, 0.9579, 0.9894, 0.9579, 0.9894, 0.9951, 0.933, 0.9951, 0.933, 0.6232, 0.9894, 0.6232, 0.9894, 0.6604, 0.933, 0.6604, 0.933, 0.9207, 0.9894, 0.9207, 0.9894, 0.9579, 0.933, 0.9579, 0.933, 0.6232, 0.933, 0.5861, 0.9894, 0.5861, 0.9894, 0.6232, 0.9894, 0.6976, 0.9894, 0.6604, 0.9953, 0.6604, 0.9953, 0.6976, 0.9953, 0.5861, 0.9894, 0.5861, 0.9894, 0.5489, 0.9953, 0.5489, 0.9953, 0.9207, 0.9894, 0.9207, 0.9894, 0.8835, 0.9953, 0.8835, 0.9953, 0.6232, 0.9894, 0.6232, 0.9894, 0.5861, 0.9953, 0.5861, 0.9953, 0.9579, 0.9894, 0.9579, 0.9894, 0.9207, 0.9953, 0.9207, 0.9894, 0.6604, 0.9894, 0.6232, 0.9953, 0.6232, 0.9953, 0.6604, 0.9894, 0.9951, 0.9894, 0.9579, 0.9953, 0.9579, 0.9953, 0.9951, 0.9894, 0.7348, 0.9894, 0.6976, 0.9953, 0.6976, 0.9953, 0.7348, 0.7372, 0.2154, 0.7372, 0.2669, 0.7117, 0.2669, 0.7117, 0.2154, 0.9665, 0.2154, 0.9665, 0.2669, 0.941, 0.2669, 0.941, 0.2154, 0.7627, 0.2154, 0.7627, 0.2669, 0.7372, 0.2669, 0.7372, 0.2154, 0.9919, 0.2154, 0.9919, 0.2669, 0.9665, 0.2669, 0.9665, 0.2154, 0.8136, 0.2154, 0.8136, 0.2669, 0.7882, 0.2669, 0.7882, 0.2154, 0.7882, 0.2154, 0.7882, 0.2669, 0.7627, 0.2669, 0.7627, 0.2154, 0.6099, 0.2154, 0.6099, 0.2669, 0.5844, 0.2669, 0.5844, 0.2154, 0.8391, 0.2154, 0.8391, 0.2669, 0.8136, 0.2669, 0.8136, 0.2154, 0.6353, 0.2154, 0.6353, 0.2669, 0.6099, 0.2669, 0.6099, 0.2154, 0.8646, 0.2154, 0.8646, 0.2669, 0.8391, 0.2669, 0.8391, 0.2154, 0.6608, 0.2154, 0.6608, 0.2669, 0.6353, 0.2669, 0.6353, 0.2154, 0.89, 0.2154, 0.89, 0.2669, 0.8646, 0.2669, 0.8646, 0.2154, 0.6863, 0.2154, 0.6863, 0.2669, 0.6608, 0.2669, 0.6608, 0.2154, 0.9155, 0.2154, 0.9155, 0.2669, 0.89, 0.2669, 0.89, 0.2154, 0.7117, 0.2154, 0.7117, 0.2669, 0.6863, 0.2669, 0.6863, 0.2154, 0.941, 0.2154, 0.941, 0.2669, 0.9155, 0.2669, 0.9155, 0.2154, 0.941, 0.06082, 0.941, 0.1118, 0.9155, 0.1118, 0.9155, 0.06082, 0.941, 0.1118, 0.941, 0.1631, 0.9155, 0.1631, 0.9155, 0.1118, 0.941, 0.1631, 0.941, 0.2154, 0.9155, 0.2154, 0.9155, 0.1631, 0.941, 0.01001, 0.941, 0.06082, 0.9155, 0.06082, 0.9155, 0.01001, 0.7117, 0.06082, 0.7117, 0.1118, 0.6863, 0.1118, 0.6863, 0.06082, 0.7117, 0.1118, 0.7117, 0.1631, 0.6863, 0.1631, 0.6863, 0.1118, 0.7117, 0.1631, 0.7117, 0.2154, 0.6863, 0.2154, 0.6863, 0.1631, 0.7117, 0.01001, 0.7117, 0.06082, 0.6863, 0.06082, 0.6863, 0.01001, 0.9155, 0.06082, 0.9155, 0.1118, 0.89, 0.1118, 0.89, 0.06082, 0.9155, 0.1118, 0.9155, 0.1631, 0.89, 0.1631, 0.89, 0.1118, 0.9155, 0.1631, 0.9155, 0.2154, 0.89, 0.2154, 0.89, 0.1631, 0.9155, 0.01001, 0.9155, 0.06082, 0.89, 0.06082, 0.89, 0.01001, 0.6863, 0.06082, 0.6863, 0.1118, 0.6608, 0.1118, 0.6608, 0.06082, 0.6863, 0.1118, 0.6863, 0.1631, 0.6608, 0.1631, 0.6608, 0.1118, 0.6863, 0.1631, 0.6863, 0.2154, 0.6608, 0.2154, 0.6608, 0.1631, 0.6863, 0.01001, 0.6863, 0.06082, 0.6608, 0.06082, 0.6608, 0.01001, 0.89, 0.06082, 0.89, 0.1118, 0.8646, 0.1118, 0.8646, 0.06082, 0.89, 0.1118, 0.89, 0.1631, 0.8646, 0.1631, 0.8646, 0.1118, 0.89, 0.1631, 0.89, 0.2154, 0.8646, 0.2154, 0.8646, 0.1631, 0.89, 0.01001, 0.89, 0.06082, 0.8646, 0.06082, 0.8646, 0.01001, 0.6608, 0.06082, 0.6608, 0.1118, 0.6353, 0.1118, 0.6353, 0.06082, 0.6608, 0.1118, 0.6608, 0.1631, 0.6353, 0.1631, 0.6353, 0.1118, 0.6608, 0.1631, 0.6608, 0.2154, 0.6353, 0.2154, 0.6353, 0.1631, 0.6608, 0.01001, 0.6608, 0.06082, 0.6353, 0.06082, 0.6353, 0.01001, 0.8646, 0.06082, 0.8646, 0.1118, 0.8391, 0.1118, 0.8391, 0.06082, 0.8646, 0.1118, 0.8646, 0.1631, 0.8391, 0.1631, 0.8391, 0.1118, 0.8646, 0.1631, 0.8646, 0.2154, 0.8391, 0.2154, 0.8391, 0.1631, 0.8646, 0.01001, 0.8646, 0.06082, 0.8391, 0.06082, 0.8391, 0.01001, 0.6353, 0.06082, 0.6353, 0.1118, 0.6099, 0.1118, 0.6099, 0.06082, 0.6353, 0.1118, 0.6353, 0.1631, 0.6099, 0.1631, 0.6099, 0.1118, 0.6353, 0.1631, 0.6353, 0.2154, 0.6099, 0.2154, 0.6099, 0.1631, 0.6353, 0.01001, 0.6353, 0.06082, 0.6099, 0.06082, 0.6099, 0.01001, 0.8391, 0.06082, 0.8391, 0.1118, 0.8136, 0.1118, 0.8136, 0.06082, 0.8391, 0.1118, 0.8391, 0.1631, 0.8136, 0.1631, 0.8136, 0.1118, 0.8391, 0.1631, 0.8391, 0.2154, 0.8136, 0.2154, 0.8136, 0.1631, 0.8391, 0.01001, 0.8391, 0.06082, 0.8136, 0.06082, 0.8136, 0.01001, 0.6099, 0.06082, 0.6099, 0.1118, 0.5844, 0.1118, 0.5844, 0.06082, 0.6099, 0.1118, 0.6099, 0.1631, 0.5844, 0.1631, 0.5844, 0.1118, 0.6099, 0.1631, 0.6099, 0.2154, 0.5844, 0.2154, 0.5844, 0.1631, 0.6099, 0.01001, 0.6099, 0.06082, 0.5844, 0.06082, 0.5844, 0.01001, 0.7882, 0.06082, 0.7882, 0.1118, 0.7627, 0.1118, 0.7627, 0.06082, 0.7882, 0.1118, 0.7882, 0.1631, 0.7627, 0.1631, 0.7627, 0.1118, 0.7882, 0.1631, 0.7882, 0.2154, 0.7627, 0.2154, 0.7627, 0.1631, 0.7882, 0.01001, 0.7882, 0.06082, 0.7627, 0.06082, 0.7627, 0.01001, 0.8136, 0.06082, 0.8136, 0.1118, 0.7882, 0.1118, 0.7882, 0.06082, 0.8136, 0.1118, 0.8136, 0.1631, 0.7882, 0.1631, 0.7882, 0.1118, 0.8136, 0.1631, 0.8136, 0.2154, 0.7882, 0.2154, 0.7882, 0.1631, 0.8136, 0.01001, 0.8136, 0.06082, 0.7882, 0.06082, 0.7882, 0.01001, 0.9919, 0.06082, 0.9919, 0.1118, 0.9665, 0.1118, 0.9665, 0.06082, 0.9919, 0.1118, 0.9919, 0.1631, 0.9665, 0.1631, 0.9665, 0.1118, 0.9919, 0.1631, 0.9919, 0.2154, 0.9665, 0.2154, 0.9665, 0.1631, 0.9919, 0.01001, 0.9919, 0.06082, 0.9665, 0.06082, 0.9665, 0.01001, 0.7627, 0.06082, 0.7627, 0.1118, 0.7372, 0.1118, 0.7372, 0.06082, 0.7627, 0.1118, 0.7627, 0.1631, 0.7372, 0.1631, 0.7372, 0.1118, 0.7627, 0.1631, 0.7627, 0.2154, 0.7372, 0.2154, 0.7372, 0.1631, 0.7627, 0.01001, 0.7627, 0.06082, 0.7372, 0.06082, 0.7372, 0.01001, 0.9665, 0.06082, 0.9665, 0.1118, 0.941, 0.1118, 0.941, 0.06082, 0.9665, 0.1118, 0.9665, 0.1631, 0.941, 0.1631, 0.941, 0.1118, 0.9665, 0.1631, 0.9665, 0.2154, 0.941, 0.2154, 0.941, 0.1631, 0.9665, 0.01001, 0.9665, 0.06082, 0.941, 0.06082, 0.941, 0.01001, 0.7372, 0.06082, 0.7372, 0.1118, 0.7117, 0.1118, 0.7117, 0.06082, 0.7372, 0.1118, 0.7372, 0.1631, 0.7117, 0.1631, 0.7117, 0.1118, 0.7372, 0.1631, 0.7372, 0.2154, 0.7117, 0.2154, 0.7117, 0.1631, 0.7882, 0.2719, 0.7882, 0.2669, 0.8136, 0.2669, 0.8136, 0.2719, 0.8136, 0.2719, 0.8136, 0.2669, 0.8391, 0.2669, 0.8391, 0.2719, 0.8391, 0.2719, 0.8391, 0.2669, 0.8646, 0.2669, 0.8646, 0.2719, 0.8646, 0.2719, 0.8646, 0.2669, 0.89, 0.2669, 0.89, 0.2719, 0.89, 0.2719, 0.89, 0.2669, 0.9155, 0.2669, 0.9155, 0.2719, 0.9155, 0.2719, 0.9155, 0.2669, 0.941, 0.2669, 0.941, 0.2719, 0.941, 0.2719, 0.941, 0.2669, 0.9665, 0.2669, 0.9665, 0.2719, 0.9665, 0.2719, 0.9665, 0.2669, 0.9919, 0.2669, 0.9919, 0.2719, 0.5844, 0.2719, 0.5844, 0.2669, 0.6099, 0.2669, 0.6099, 0.2719, 0.6099, 0.2719, 0.6099, 0.2669, 0.6353, 0.2669, 0.6353, 0.2719, 0.6353, 0.2719, 0.6353, 0.2669, 0.6608, 0.2669, 0.6608, 0.2719, 0.6608, 0.2719, 0.6608, 0.2669, 0.6863, 0.2669, 0.6863, 0.2719, 0.6863, 0.2719, 0.6863, 0.2669, 0.7117, 0.2669, 0.7117, 0.2719, 0.7117, 0.2719, 0.7117, 0.2669, 0.7372, 0.2669, 0.7372, 0.2719, 0.7372, 0.2719, 0.7372, 0.2669, 0.7627, 0.2669, 0.7627, 0.2719, 0.7627, 0.2719, 0.7627, 0.2669, 0.7882, 0.2669, 0.7882, 0.2719, 0.7882, 0.3072, 0.7882, 0.2774, 0.8136, 0.2774, 0.8136, 0.3072, 0.8136, 0.3072, 0.8136, 0.2774, 0.8391, 0.2774, 0.8391, 0.3072, 0.8391, 0.3072, 0.8391, 0.2774, 0.8646, 0.2774, 0.8646, 0.3072, 0.8646, 0.3072, 0.8646, 0.2774, 0.89, 0.2774, 0.89, 0.3072, 0.89, 0.3072, 0.89, 0.2774, 0.9155, 0.2774, 0.9155, 0.3072, 0.9155, 0.3072, 0.9155, 0.2774, 0.941, 0.2774, 0.941, 0.3072, 0.941, 0.3072, 0.941, 0.2774, 0.9665, 0.2774, 0.9665, 0.3072, 0.9665, 0.3072, 0.9665, 0.2774, 0.9919, 0.2774, 0.9919, 0.3072, 0.5844, 0.3072, 0.5844, 0.2774, 0.6099, 0.2774, 0.6099, 0.3072, 0.6099, 0.3072, 0.6099, 0.2774, 0.6353, 0.2774, 0.6353, 0.3072, 0.6353, 0.3072, 0.6353, 0.2774, 0.6608, 0.2774, 0.6608, 0.3072, 0.6608, 0.3072, 0.6608, 0.2774, 0.6863, 0.2774, 0.6863, 0.3072, 0.6863, 0.3072, 0.6863, 0.2774, 0.7117, 0.2774, 0.7117, 0.3072, 0.7117, 0.3072, 0.7117, 0.2774, 0.7372, 0.2774, 0.7372, 0.3072, 0.7372, 0.3072, 0.7372, 0.2774, 0.7627, 0.2774, 0.7627, 0.3072, 0.7627, 0.3072, 0.7627, 0.2774, 0.7882, 0.2774, 0.7882, 0.3072, 0.7627, 0.2774, 0.7627, 0.2719, 0.7882, 0.2719, 0.7882, 0.2774, 0.7372, 0.2774, 0.7372, 0.2719, 0.7627, 0.2719, 0.7627, 0.2774, 0.7117, 0.2774, 0.7117, 0.2719, 0.7372, 0.2719, 0.7372, 0.2774, 0.6863, 0.2774, 0.6863, 0.2719, 0.7117, 0.2719, 0.7117, 0.2774, 0.6608, 0.2774, 0.6608, 0.2719, 0.6863, 0.2719, 0.6863, 0.2774, 0.6353, 0.2774, 0.6353, 0.2719, 0.6608, 0.2719, 0.6608, 0.2774, 0.6099, 0.2774, 0.6099, 0.2719, 0.6353, 0.2719, 0.6353, 0.2774, 0.5844, 0.2774, 0.5844, 0.2719, 0.6099, 0.2719, 0.6099, 0.2774, 0.9665, 0.2774, 0.9665, 0.2719, 0.9919, 0.2719, 0.9919, 0.2774, 0.941, 0.2774, 0.941, 0.2719, 0.9665, 0.2719, 0.9665, 0.2774, 0.9155, 0.2774, 0.9155, 0.2719, 0.941, 0.2719, 0.941, 0.2774, 0.89, 0.2774, 0.89, 0.2719, 0.9155, 0.2719, 0.9155, 0.2774, 0.8646, 0.2774, 0.8646, 0.2719, 0.89, 0.2719, 0.89, 0.2774, 0.8391, 0.2774, 0.8391, 0.2719, 0.8646, 0.2719, 0.8646, 0.2774, 0.8136, 0.2774, 0.8136, 0.2719, 0.8391, 0.2719, 0.8391, 0.2774, 0.7882, 0.2774, 0.7882, 0.2719, 0.8136, 0.2719, 0.8136, 0.2774, 0.7627, 0.343, 0.7627, 0.3072, 0.7882, 0.3072, 0.7882, 0.343, 0.7627, 0.3745, 0.7627, 0.343, 0.7882, 0.343, 0.7882, 0.3745, 0.7372, 0.343, 0.7372, 0.3072, 0.7627, 0.3072, 0.7627, 0.343, 0.7372, 0.3745, 0.7372, 0.343, 0.7627, 0.343, 0.7627, 0.3745, 0.7117, 0.343, 0.7117, 0.3072, 0.7372, 0.3072, 0.7372, 0.343, 0.7117, 0.3745, 0.7117, 0.343, 0.7372, 0.343, 0.7372, 0.3745, 0.6863, 0.343, 0.6863, 0.3072, 0.7117, 0.3072, 0.7117, 0.343, 0.6863, 0.3745, 0.6863, 0.343, 0.7117, 0.343, 0.7117, 0.3745, 0.6608, 0.343, 0.6608, 0.3072, 0.6863, 0.3072, 0.6863, 0.343, 0.6608, 0.3745, 0.6608, 0.343, 0.6863, 0.343, 0.6863, 0.3745, 0.6353, 0.343, 0.6353, 0.3072, 0.6608, 0.3072, 0.6608, 0.343, 0.6353, 0.3745, 0.6353, 0.343, 0.6608, 0.343, 0.6608, 0.3745, 0.6099, 0.343, 0.6099, 0.3072, 0.6353, 0.3072, 0.6353, 0.343, 0.6099, 0.3745, 0.6099, 0.343, 0.6353, 0.343, 0.6353, 0.3745, 0.5844, 0.343, 0.5844, 0.3072, 0.6099, 0.3072, 0.6099, 0.343, 0.5844, 0.3745, 0.5844, 0.343, 0.6099, 0.343, 0.6099, 0.3745, 0.9665, 0.343, 0.9665, 0.3072, 0.9919, 0.3072, 0.9919, 0.343, 0.9665, 0.3745, 0.9665, 0.343, 0.9919, 0.343, 0.9919, 0.3745, 0.941, 0.343, 0.941, 0.3072, 0.9665, 0.3072, 0.9665, 0.343, 0.941, 0.3745, 0.941, 0.343, 0.9665, 0.343, 0.9665, 0.3745, 0.9155, 0.343, 0.9155, 0.3072, 0.941, 0.3072, 0.941, 0.343, 0.9155, 0.3745, 0.9155, 0.343, 0.941, 0.343, 0.941, 0.3745, 0.89, 0.343, 0.89, 0.3072, 0.9155, 0.3072, 0.9155, 0.343, 0.89, 0.3745, 0.89, 0.343, 0.9155, 0.343, 0.9155, 0.3745, 0.8646, 0.343, 0.8646, 0.3072, 0.89, 0.3072, 0.89, 0.343, 0.8646, 0.3745, 0.8646, 0.343, 0.89, 0.343, 0.89, 0.3745, 0.8391, 0.343, 0.8391, 0.3072, 0.8646, 0.3072, 0.8646, 0.343, 0.8391, 0.3745, 0.8391, 0.343, 0.8646, 0.343, 0.8646, 0.3745, 0.8136, 0.343, 0.8136, 0.3072, 0.8391, 0.3072, 0.8391, 0.343, 0.8136, 0.3745, 0.8136, 0.343, 0.8391, 0.343, 0.8391, 0.3745, 0.7882, 0.343, 0.7882, 0.3072, 0.8136, 0.3072, 0.8136, 0.343, 0.2799, 0.6604, 0.3036, 0.6604, 0.3036, 0.6976, 0.2799, 0.6976, 0.2799, 0.6232, 0.3036, 0.6232, 0.3036, 0.6604, 0.2799, 0.6604, 0.2799, 0.5861, 0.3036, 0.5861, 0.3036, 0.6232, 0.2799, 0.6232, 0.2799, 0.5489, 0.3036, 0.5489, 0.3036, 0.5861, 0.2799, 0.5861, 0.2799, 0.5117, 0.3036, 0.5117, 0.3036, 0.5489, 0.2799, 0.5489, 0.2799, 0.4745, 0.3036, 0.4745, 0.3036, 0.5117, 0.2799, 0.5117, 0.2799, 0.4373, 0.3036, 0.4373, 0.3036, 0.4745, 0.2799, 0.4745, 0.2799, 0.4001, 0.3036, 0.4001, 0.3036, 0.4373, 0.2799, 0.4373, 0.2799, 0.9579, 0.3036, 0.9579, 0.3036, 0.9951, 0.2799, 0.9951, 0.2799, 0.9207, 0.3036, 0.9207, 0.3036, 0.9579, 0.2799, 0.9579, 0.2799, 0.8835, 0.3036, 0.8835, 0.3036, 0.9207, 0.2799, 0.9207, 0.2799, 0.8463, 0.3036, 0.8463, 0.3036, 0.8835, 0.2799, 0.8835, 0.2799, 0.8091, 0.3036, 0.8091, 0.3036, 0.8463, 0.2799, 0.8463, 0.2799, 0.772, 0.3036, 0.772, 0.3036, 0.8091, 0.2799, 0.8091, 0.2799, 0.7348, 0.3036, 0.7348, 0.3036, 0.772, 0.2799, 0.772, 0.2799, 0.6976, 0.3036, 0.6976, 0.3036, 0.7348, 0.2799, 0.7348, 0.2472, 0.6604, 0.2799, 0.6604, 0.2799, 0.6976, 0.2472, 0.6976, 0.2472, 0.6232, 0.2799, 0.6232, 0.2799, 0.6604, 0.2472, 0.6604, 0.2472, 0.5861, 0.2799, 0.5861, 0.2799, 0.6232, 0.2472, 0.6232, 0.2472, 0.5489, 0.2799, 0.5489, 0.2799, 0.5861, 0.2472, 0.5861, 0.2472, 0.5117, 0.2799, 0.5117, 0.2799, 0.5489, 0.2472, 0.5489, 0.2472, 0.4745, 0.2799, 0.4745, 0.2799, 0.5117, 0.2472, 0.5117, 0.2472, 0.4373, 0.2799, 0.4373, 0.2799, 0.4745, 0.2472, 0.4745, 0.2472, 0.4001, 0.2799, 0.4001, 0.2799, 0.4373, 0.2472, 0.4373, 0.2472, 0.9579, 0.2799, 0.9579, 0.2799, 0.9951, 0.2472, 0.9951, 0.2472, 0.9207, 0.2799, 0.9207, 0.2799, 0.9579, 0.2472, 0.9579, 0.2472, 0.8835, 0.2799, 0.8835, 0.2799, 0.9207, 0.2472, 0.9207, 0.2472, 0.8463, 0.2799, 0.8463, 0.2799, 0.8835, 0.2472, 0.8835, 0.2472, 0.8091, 0.2799, 0.8091, 0.2799, 0.8463, 0.2472, 0.8463, 0.2472, 0.772, 0.2799, 0.772, 0.2799, 0.8091, 0.2472, 0.8091, 0.2472, 0.7348, 0.2799, 0.7348, 0.2799, 0.772, 0.2472, 0.772, 0.2472, 0.6976, 0.2799, 0.6976, 0.2799, 0.7348, 0.2472, 0.7348, 0.5061, 0.1622, 0.5319, 0.1729, 0.5517, 0.1926, 0.5624, 0.2184, 0.5624, 0.2464, 0.5517, 0.2722, 0.5319, 0.2919, 0.5061, 0.3026, 0.4781, 0.3026, 0.4523, 0.2919, 0.4326, 0.2722, 0.4219, 0.2464, 0.4219, 0.2184, 0.4326, 0.1926, 0.4523, 0.1729, 0.4781, 0.1622, 0.3036, 0.8463, 0.3065, 0.8463, 0.3065, 0.8835, 0.3036, 0.8835, 0.3036, 0.5117, 0.3065, 0.5117, 0.3065, 0.5489, 0.3036, 0.5489, 0.3036, 0.8091, 0.3065, 0.8091, 0.3065, 0.8463, 0.3036, 0.8463, 0.3036, 0.4745, 0.3065, 0.4745, 0.3065, 0.5117, 0.3036, 0.5117, 0.3036, 0.772, 0.3065, 0.772, 0.3065, 0.8091, 0.3036, 0.8091, 0.3036, 0.4373, 0.3065, 0.4373, 0.3065, 0.4745, 0.3036, 0.4745, 0.3036, 0.7348, 0.3065, 0.7348, 0.3065, 0.772, 0.3036, 0.772, 0.3036, 0.4001, 0.3065, 0.4001, 0.3065, 0.4373, 0.3036, 0.4373, 0.3036, 0.6604, 0.3065, 0.6604, 0.3065, 0.6976, 0.3036, 0.6976, 0.3036, 0.6976, 0.3065, 0.6976, 0.3065, 0.7348, 0.3036, 0.7348, 0.3036, 0.9579, 0.3065, 0.9579, 0.3065, 0.9951, 0.3036, 0.9951, 0.3036, 0.6232, 0.3065, 0.6232, 0.3065, 0.6604, 0.3036, 0.6604, 0.3036, 0.9207, 0.3065, 0.9207, 0.3065, 0.9579, 0.3036, 0.9579, 0.3036, 0.5861, 0.3065, 0.5861, 0.3065, 0.6232, 0.3036, 0.6232, 0.3036, 0.8835, 0.3065, 0.8835, 0.3065, 0.9207, 0.3036, 0.9207, 0.3036, 0.5489, 0.3065, 0.5489, 0.3065, 0.5861, 0.3036, 0.5861, 0.3625, 0.7348, 0.3519, 0.7348, 0.3519, 0.6976, 0.3625, 0.6976, 0.3625, 0.9951, 0.3519, 0.9951, 0.3519, 0.9579, 0.3625, 0.9579, 0.3519, 0.6604, 0.3519, 0.6232, 0.3625, 0.6232, 0.3625, 0.6604, 0.3519, 0.9579, 0.3519, 0.9207, 0.3625, 0.9207, 0.3625, 0.9579, 0.3519, 0.6232, 0.3519, 0.5861, 0.3625, 0.5861, 0.3625, 0.6232, 0.3519, 0.9207, 0.3519, 0.8835, 0.3625, 0.8835, 0.3625, 0.9207, 0.3519, 0.5861, 0.3519, 0.5489, 0.3625, 0.5489, 0.3625, 0.5861, 0.3519, 0.8835, 0.3519, 0.8463, 0.3625, 0.8463, 0.3625, 0.8835, 0.3519, 0.5489, 0.3519, 0.5117, 0.3625, 0.5117, 0.3625, 0.5489, 0.3519, 0.8463, 0.3519, 0.8091, 0.3625, 0.8091, 0.3625, 0.8463, 0.3519, 0.5117, 0.3519, 0.4745, 0.3625, 0.4745, 0.3625, 0.5117, 0.3519, 0.8091, 0.3519, 0.772, 0.3625, 0.772, 0.3625, 0.8091, 0.3519, 0.4745, 0.3519, 0.4373, 0.3625, 0.4373, 0.3625, 0.4745, 0.3519, 0.772, 0.3519, 0.7348, 0.3625, 0.7348, 0.3625, 0.772, 0.3519, 0.4373, 0.3519, 0.4001, 0.3625, 0.4001, 0.3625, 0.4373, 0.3625, 0.8463, 0.3625, 0.8091, 0.3787, 0.8091, 0.3787, 0.8463, 0.3787, 0.6604, 0.3787, 0.6232, 0.4349, 0.6232, 0.4349, 0.6604, 0.3787, 0.9951, 0.3787, 0.9579, 0.4349, 0.9579, 0.4349, 0.9951, 0.3787, 0.7348, 0.3787, 0.6976, 0.4349, 0.6976, 0.4349, 0.7348, 0.4349, 0.6976, 0.3787, 0.6976, 0.3787, 0.6604, 0.4349, 0.6604, 0.3787, 0.4373, 0.3787, 0.4001, 0.4349, 0.4001, 0.4349, 0.4373, 0.3787, 0.772, 0.3787, 0.7348, 0.4349, 0.7348, 0.4349, 0.772, 0.3787, 0.4745, 0.3787, 0.4373, 0.4349, 0.4373, 0.4349, 0.4745, 0.3787, 0.8091, 0.3787, 0.772, 0.4349, 0.772, 0.4349, 0.8091, 0.3787, 0.5117, 0.3787, 0.4745, 0.4349, 0.4745, 0.4349, 0.5117, 0.3787, 0.8463, 0.3787, 0.8091, 0.4349, 0.8091, 0.4349, 0.8463, 0.3787, 0.5489, 0.3787, 0.5117, 0.4349, 0.5117, 0.4349, 0.5489, 0.3787, 0.8835, 0.3787, 0.8463, 0.4349, 0.8463, 0.4349, 0.8835, 0.4349, 0.5861, 0.3787, 0.5861, 0.3787, 0.5489, 0.4349, 0.5489, 0.4349, 0.9207, 0.3787, 0.9207, 0.3787, 0.8835, 0.4349, 0.8835, 0.9894, 0.8835, 0.9894, 0.8463, 0.9953, 0.8463, 0.9953, 0.8835, 0.9953, 0.5489, 0.9894, 0.5489, 0.9894, 0.5117, 0.9953, 0.5117, 0.9953, 0.8463, 0.9894, 0.8463, 0.9894, 0.8091, 0.9953, 0.8091, 0.9953, 0.5117, 0.9894, 0.5117, 0.9894, 0.4745, 0.9953, 0.4745, 0.9953, 0.8091, 0.9894, 0.8091, 0.9894, 0.772, 0.9953, 0.772, 0.9953, 0.4745, 0.9894, 0.4745, 0.9894, 0.4373, 0.9953, 0.4373, 0.9953, 0.772, 0.9894, 0.772, 0.9894, 0.7348, 0.9953, 0.7348, 0.9953, 0.4373, 0.9894, 0.4373, 0.9894, 0.4001, 0.9953, 0.4001, 0.4349, 0.8835, 0.4902, 0.8835, 0.4902, 0.9207, 0.4349, 0.9207, 0.4902, 0.8835, 0.5456, 0.8835, 0.5456, 0.9207, 0.4902, 0.9207, 0.5456, 0.8835, 0.6009, 0.8835, 0.6009, 0.9207, 0.5456, 0.9207, 0.6009, 0.8835, 0.6563, 0.8835, 0.6563, 0.9207, 0.6009, 0.9207, 0.6563, 0.8835, 0.7116, 0.8835, 0.7116, 0.9207, 0.6563, 0.9207, 0.7116, 0.8835, 0.767, 0.8835, 0.767, 0.9207, 0.7116, 0.9207, 0.767, 0.8835, 0.8223, 0.8835, 0.8223, 0.9207, 0.767, 0.9207, 0.8223, 0.8835, 0.8776, 0.8835, 0.8776, 0.9207, 0.8223, 0.9207, 0.8776, 0.8835, 0.933, 0.8835, 0.933, 0.9207, 0.8776, 0.9207, 0.4349, 0.5489, 0.4902, 0.5489, 0.4902, 0.5861, 0.4349, 0.5861, 0.4902, 0.5489, 0.5456, 0.5489, 0.5456, 0.5861, 0.4902, 0.5861, 0.5456, 0.5489, 0.6009, 0.5489, 0.6009, 0.5861, 0.5456, 0.5861, 0.6009, 0.5489, 0.6563, 0.5489, 0.6563, 0.5861, 0.6009, 0.5861, 0.6563, 0.5489, 0.7116, 0.5489, 0.7116, 0.5861, 0.6563, 0.5861, 0.7116, 0.5489, 0.767, 0.5489, 0.767, 0.5861, 0.7116, 0.5861, 0.767, 0.5489, 0.8223, 0.5489, 0.8223, 0.5861, 0.767, 0.5861, 0.8223, 0.5489, 0.8776, 0.5489, 0.8776, 0.5861, 0.8223, 0.5861, 0.8776, 0.5489, 0.933, 0.5489, 0.933, 0.5861, 0.8776, 0.5861, 0.4349, 0.8463, 0.4902, 0.8463, 0.4902, 0.8835, 0.4349, 0.8835, 0.4902, 0.8463, 0.5456, 0.8463, 0.5456, 0.8835, 0.4902, 0.8835, 0.5456, 0.8463, 0.6009, 0.8463, 0.6009, 0.8835, 0.5456, 0.8835, 0.6009, 0.8463, 0.6563, 0.8463, 0.6563, 0.8835, 0.6009, 0.8835, 0.6563, 0.8463, 0.7116, 0.8463, 0.7116, 0.8835, 0.6563, 0.8835, 0.7116, 0.8463, 0.767, 0.8463, 0.767, 0.8835, 0.7116, 0.8835, 0.767, 0.8463, 0.8223, 0.8463, 0.8223, 0.8835, 0.767, 0.8835, 0.8223, 0.8463, 0.8776, 0.8463, 0.8776, 0.8835, 0.8223, 0.8835, 0.8776, 0.8463, 0.933, 0.8463, 0.933, 0.8835, 0.8776, 0.8835, 0.4349, 0.5117, 0.4902, 0.5117, 0.4902, 0.5489, 0.4349, 0.5489, 0.4902, 0.5117, 0.5456, 0.5117, 0.5456, 0.5489, 0.4902, 0.5489, 0.5456, 0.5117, 0.6009, 0.5117, 0.6009, 0.5489, 0.5456, 0.5489, 0.6009, 0.5117, 0.6563, 0.5117, 0.6563, 0.5489, 0.6009, 0.5489, 0.6563, 0.5117, 0.7116, 0.5117, 0.7116, 0.5489, 0.6563, 0.5489, 0.7116, 0.5117, 0.767, 0.5117, 0.767, 0.5489, 0.7116, 0.5489, 0.767, 0.5117, 0.8223, 0.5117, 0.8223, 0.5489, 0.767, 0.5489, 0.8223, 0.5117, 0.8776, 0.5117, 0.8776, 0.5489, 0.8223, 0.5489, 0.8776, 0.5117, 0.933, 0.5117, 0.933, 0.5489, 0.8776, 0.5489, 0.4349, 0.8091, 0.4902, 0.8091, 0.4902, 0.8463, 0.4349, 0.8463, 0.4902, 0.8091, 0.5456, 0.8091, 0.5456, 0.8463, 0.4902, 0.8463, 0.5456, 0.8091, 0.6009, 0.8091, 0.6009, 0.8463, 0.5456, 0.8463, 0.6009, 0.8091, 0.6563, 0.8091, 0.6563, 0.8463, 0.6009, 0.8463, 0.6563, 0.8091, 0.7116, 0.8091, 0.7116, 0.8463, 0.6563, 0.8463, 0.7116, 0.8091, 0.767, 0.8091, 0.767, 0.8463, 0.7116, 0.8463, 0.767, 0.8091, 0.8223, 0.8091, 0.8223, 0.8463, 0.767, 0.8463, 0.8223, 0.8091, 0.8776, 0.8091, 0.8776, 0.8463, 0.8223, 0.8463, 0.8776, 0.8091, 0.933, 0.8091, 0.933, 0.8463, 0.8776, 0.8463, 0.4349, 0.4745, 0.4902, 0.4745, 0.4902, 0.5117, 0.4349, 0.5117, 0.4902, 0.4745, 0.5456, 0.4745, 0.5456, 0.5117, 0.4902, 0.5117, 0.5456, 0.4745, 0.6009, 0.4745, 0.6009, 0.5117, 0.5456, 0.5117, 0.6009, 0.4745, 0.6563, 0.4745, 0.6563, 0.5117, 0.6009, 0.5117, 0.6563, 0.4745, 0.7116, 0.4745, 0.7116, 0.5117, 0.6563, 0.5117, 0.7116, 0.4745, 0.767, 0.4745, 0.767, 0.5117, 0.7116, 0.5117, 0.767, 0.4745, 0.8223, 0.4745, 0.8223, 0.5117, 0.767, 0.5117, 0.8223, 0.4745, 0.8776, 0.4745, 0.8776, 0.5117, 0.8223, 0.5117, 0.8776, 0.4745, 0.933, 0.4745, 0.933, 0.5117, 0.8776, 0.5117, 0.4349, 0.772, 0.4902, 0.772, 0.4902, 0.8091, 0.4349, 0.8091, 0.4902, 0.772, 0.5456, 0.772, 0.5456, 0.8091, 0.4902, 0.8091, 0.5456, 0.772, 0.6009, 0.772, 0.6009, 0.8091, 0.5456, 0.8091, 0.6009, 0.772, 0.6563, 0.772, 0.6563, 0.8091, 0.6009, 0.8091, 0.6563, 0.772, 0.7116, 0.772, 0.7116, 0.8091, 0.6563, 0.8091, 0.7116, 0.772, 0.767, 0.772, 0.767, 0.8091, 0.7116, 0.8091, 0.767, 0.772, 0.8223, 0.772, 0.8223, 0.8091, 0.767, 0.8091, 0.8223, 0.772, 0.8776, 0.772, 0.8776, 0.8091, 0.8223, 0.8091, 0.8776, 0.772, 0.933, 0.772, 0.933, 0.8091, 0.8776, 0.8091, 0.4349, 0.4373, 0.4902, 0.4373, 0.4902, 0.4745, 0.4349, 0.4745, 0.4902, 0.4373, 0.5456, 0.4373, 0.5456, 0.4745, 0.4902, 0.4745, 0.5456, 0.4373, 0.6009, 0.4373, 0.6009, 0.4745, 0.5456, 0.4745, 0.6009, 0.4373, 0.6563, 0.4373, 0.6563, 0.4745, 0.6009, 0.4745, 0.6563, 0.4373, 0.7116, 0.4373, 0.7116, 0.4745, 0.6563, 0.4745, 0.7116, 0.4373, 0.767, 0.4373, 0.767, 0.4745, 0.7116, 0.4745, 0.767, 0.4373, 0.8223, 0.4373, 0.8223, 0.4745, 0.767, 0.4745, 0.8223, 0.4373, 0.8776, 0.4373, 0.8776, 0.4745, 0.8223, 0.4745, 0.8776, 0.4373, 0.933, 0.4373, 0.933, 0.4745, 0.8776, 0.4745, 0.4349, 0.7348, 0.4902, 0.7348, 0.4902, 0.772, 0.4349, 0.772, 0.4902, 0.7348, 0.5456, 0.7348, 0.5456, 0.772, 0.4902, 0.772, 0.5456, 0.7348, 0.6009, 0.7348, 0.6009, 0.772, 0.5456, 0.772, 0.6009, 0.7348, 0.6563, 0.7348, 0.6563, 0.772, 0.6009, 0.772, 0.6563, 0.7348, 0.7116, 0.7348, 0.7116, 0.772, 0.6563, 0.772, 0.7116, 0.7348, 0.767, 0.7348, 0.767, 0.772, 0.7116, 0.772, 0.767, 0.7348, 0.8223, 0.7348, 0.8223, 0.772, 0.767, 0.772, 0.8223, 0.7348, 0.8776, 0.7348, 0.8776, 0.772, 0.8223, 0.772, 0.8776, 0.7348, 0.933, 0.7348, 0.933, 0.772, 0.8776, 0.772, 0.4349, 0.4001, 0.4902, 0.4001, 0.4902, 0.4373, 0.4349, 0.4373, 0.4902, 0.4001, 0.5456, 0.4001, 0.5456, 0.4373, 0.4902, 0.4373, 0.5456, 0.4001, 0.6009, 0.4001, 0.6009, 0.4373, 0.5456, 0.4373, 0.6009, 0.4001, 0.6563, 0.4001, 0.6563, 0.4373, 0.6009, 0.4373, 0.6563, 0.4001, 0.7116, 0.4001, 0.7116, 0.4373, 0.6563, 0.4373, 0.7116, 0.4001, 0.767, 0.4001, 0.767, 0.4373, 0.7116, 0.4373, 0.767, 0.4001, 0.8223, 0.4001, 0.8223, 0.4373, 0.767, 0.4373, 0.8223, 0.4001, 0.8776, 0.4001, 0.8776, 0.4373, 0.8223, 0.4373, 0.8776, 0.4001, 0.933, 0.4001, 0.933, 0.4373, 0.8776, 0.4373, 0.4349, 0.6604, 0.4902, 0.6604, 0.4902, 0.6976, 0.4349, 0.6976, 0.4902, 0.6604, 0.5456, 0.6604, 0.5456, 0.6976, 0.4902, 0.6976, 0.5456, 0.6604, 0.6009, 0.6604, 0.6009, 0.6976, 0.5456, 0.6976, 0.6009, 0.6604, 0.6563, 0.6604, 0.6563, 0.6976, 0.6009, 0.6976, 0.6563, 0.6604, 0.7116, 0.6604, 0.7116, 0.6976, 0.6563, 0.6976, 0.7116, 0.6604, 0.767, 0.6604, 0.767, 0.6976, 0.7116, 0.6976, 0.767, 0.6604, 0.8223, 0.6604, 0.8223, 0.6976, 0.767, 0.6976, 0.8223, 0.6604, 0.8776, 0.6604, 0.8776, 0.6976, 0.8223, 0.6976, 0.8776, 0.6604, 0.933, 0.6604, 0.933, 0.6976, 0.8776, 0.6976, 0.4349, 0.6976, 0.4902, 0.6976, 0.4902, 0.7348, 0.4349, 0.7348, 0.4902, 0.6976, 0.5456, 0.6976, 0.5456, 0.7348, 0.4902, 0.7348, 0.5456, 0.6976, 0.6009, 0.6976, 0.6009, 0.7348, 0.5456, 0.7348, 0.6009, 0.6976, 0.6563, 0.6976, 0.6563, 0.7348, 0.6009, 0.7348, 0.6563, 0.6976, 0.7116, 0.6976, 0.7116, 0.7348, 0.6563, 0.7348, 0.7116, 0.6976, 0.767, 0.6976, 0.767, 0.7348, 0.7116, 0.7348, 0.767, 0.6976, 0.8223, 0.6976, 0.8223, 0.7348, 0.767, 0.7348, 0.8223, 0.6976, 0.8776, 0.6976, 0.8776, 0.7348, 0.8223, 0.7348, 0.8776, 0.6976, 0.933, 0.6976, 0.933, 0.7348, 0.8776, 0.7348, 0.4349, 0.9579, 0.4902, 0.9579, 0.4902, 0.9951, 0.4349, 0.9951, 0.4902, 0.9579, 0.5456, 0.9579, 0.5456, 0.9951, 0.4902, 0.9951, 0.5456, 0.9579, 0.6009, 0.9579, 0.6009, 0.9951, 0.5456, 0.9951, 0.6009, 0.9579, 0.6563, 0.9579, 0.6563, 0.9951, 0.6009, 0.9951, 0.6563, 0.9579, 0.7116, 0.9579, 0.7116, 0.9951, 0.6563, 0.9951, 0.7116, 0.9579, 0.767, 0.9579, 0.767, 0.9951, 0.7116, 0.9951, 0.767, 0.9579, 0.8223, 0.9579, 0.8223, 0.9951, 0.767, 0.9951, 0.8223, 0.9579, 0.8776, 0.9579, 0.8776, 0.9951, 0.8223, 0.9951, 0.8776, 0.9579, 0.933, 0.9579, 0.933, 0.9951, 0.8776, 0.9951, 0.4349, 0.6232, 0.4902, 0.6232, 0.4902, 0.6604, 0.4349, 0.6604, 0.4902, 0.6232, 0.5456, 0.6232, 0.5456, 0.6604, 0.4902, 0.6604, 0.5456, 0.6232, 0.6009, 0.6232, 0.6009, 0.6604, 0.5456, 0.6604, 0.6009, 0.6232, 0.6563, 0.6232, 0.6563, 0.6604, 0.6009, 0.6604, 0.6563, 0.6232, 0.7116, 0.6232, 0.7116, 0.6604, 0.6563, 0.6604, 0.7116, 0.6232, 0.767, 0.6232, 0.767, 0.6604, 0.7116, 0.6604, 0.767, 0.6232, 0.8223, 0.6232, 0.8223, 0.6604, 0.767, 0.6604, 0.8223, 0.6232, 0.8776, 0.6232, 0.8776, 0.6604, 0.8223, 0.6604, 0.8776, 0.6232, 0.933, 0.6232, 0.933, 0.6604, 0.8776, 0.6604, 0.4349, 0.9207, 0.4902, 0.9207, 0.4902, 0.9579, 0.4349, 0.9579, 0.4902, 0.9207, 0.5456, 0.9207, 0.5456, 0.9579, 0.4902, 0.9579, 0.5456, 0.9207, 0.6009, 0.9207, 0.6009, 0.9579, 0.5456, 0.9579, 0.6009, 0.9207, 0.6563, 0.9207, 0.6563, 0.9579, 0.6009, 0.9579, 0.6563, 0.9207, 0.7116, 0.9207, 0.7116, 0.9579, 0.6563, 0.9579, 0.7116, 0.9207, 0.767, 0.9207, 0.767, 0.9579, 0.7116, 0.9579, 0.767, 0.9207, 0.8223, 0.9207, 0.8223, 0.9579, 0.767, 0.9579, 0.8223, 0.9207, 0.8776, 0.9207, 0.8776, 0.9579, 0.8223, 0.9579, 0.8776, 0.9207, 0.933, 0.9207, 0.933, 0.9579, 0.8776, 0.9579, 0.4349, 0.5861, 0.4902, 0.5861, 0.4902, 0.6232, 0.4349, 0.6232, 0.4902, 0.5861, 0.5456, 0.5861, 0.5456, 0.6232, 0.4902, 0.6232, 0.5456, 0.5861, 0.6009, 0.5861, 0.6009, 0.6232, 0.5456, 0.6232, 0.6009, 0.5861, 0.6563, 0.5861, 0.6563, 0.6232, 0.6009, 0.6232, 0.6563, 0.5861, 0.7116, 0.5861, 0.7116, 0.6232, 0.6563, 0.6232, 0.7116, 0.5861, 0.767, 0.5861, 0.767, 0.6232, 0.7116, 0.6232, 0.767, 0.5861, 0.8223, 0.5861, 0.8223, 0.6232, 0.767, 0.6232, 0.8223, 0.5861, 0.8776, 0.5861, 0.8776, 0.6232, 0.8223, 0.6232, 0.8776, 0.5861, 0.933, 0.5861, 0.933, 0.6232, 0.8776, 0.6232, 0.7882, 0.3745, 0.7882, 0.343, 0.8136, 0.343, 0.8136, 0.3745, 0.5536, 0.3721, 0.5428, 0.3765, 0.5311, 0.3765, 0.5203, 0.3721, 0.5121, 0.3638, 0.5076, 0.353, 0.5076, 0.3413, 0.5121, 0.3305, 0.5203, 0.3223, 0.5311, 0.3178, 0.5428, 0.3178, 0.5536, 0.3223, 0.5619, 0.3305, 0.5664, 0.3413, 0.5664, 0.353, 0.5619, 0.3638, 0.3265, 0.5489, 0.3347, 0.5489, 0.3347, 0.5861, 0.3265, 0.5861, 0.3787, 0.6232, 0.3787, 0.5861, 0.4349, 0.5861, 0.4349, 0.6232, 0.933, 0.8835, 0.9894, 0.8835, 0.9894, 0.9207, 0.933, 0.9207])
me_circle_004.materials.append(mat_bullet)
me_circle_004.use_remesh_fix_poles = True
me_circle_004.use_remesh_preserve_attributes = False
me_circle_004.update()

# ---- objects
ob_bullet_low = bpy.data.objects.new('Bullet_LOW', me_circle_004)

# ---- transforms, parenting, visibility, modifiers, constraints
ob_bullet_low.location = (0.0, 0.0, 0.0)
ob_bullet_low.scale = (0.01601, 0.01601, 0.01601)
_m = ob_bullet_low.modifiers.new('Auto Smooth', 'NODES')
_m.node_group = ng_auto_smooth
_gi = [s.identifier for s in ng_auto_smooth.interface.items_tree if s.item_type == 'SOCKET' and s.in_out == 'INPUT']
_m[_gi[1]] = 0.9425  # Angle

# ---- collection membership
scene.collection.objects.link(ob_bullet_low)

# ---- scene / render settings (as saved in the file)
scene.frame_start = 1; scene.frame_end = 250; scene.frame_set(1)
scene.render.engine = 'BLENDER_EEVEE_NEXT'
scene.render.image_settings.color_depth = '16'
scene.render.image_settings.compression = 0
scene.render.use_high_quality_normals = True
scene.cycles.use_denoising = False
scene.cycles.samples = 128
scene.cycles.sampling_pattern = 'TABULATED_SOBOL'
scene.cycles.use_adaptive_sampling = False
scene.cycles.use_light_tree = False
scene.eevee.use_gtao = True
scene.eevee.light_threshold = 0.0
scene.eevee.use_raytracing = True
scene.view_settings.view_transform = 'Filmic'
bpy.context.view_layer.update()

# ---- added for rendering (the .blend has no active camera and no usable light): camera, sun
cam_auto = bpy.data.cameras.new('AutoCamera')
cam_auto.lens = 50.0
cam_auto.sensor_width = 36.0
cam_auto.clip_end = 1000.0
ob_auto_camera = bpy.data.objects.new('AutoCamera', cam_auto)
scene.collection.objects.link(ob_auto_camera)
ob_auto_camera.location = (0.185045, -0.222054, 0.171551)
ob_auto_camera.rotation_euler = (1.09748, -7.21219e-08, 0.694738)
scene.camera = ob_auto_camera
light_auto_sun = bpy.data.lights.new('AutoSun', 'SUN')
light_auto_sun.energy = 3.0
light_auto_sun.angle = 0.0523599
ob_auto_sun = bpy.data.objects.new('AutoSun', light_auto_sun)
scene.collection.objects.link(ob_auto_sun)
ob_auto_sun.rotation_euler = (0.872665, 0.174533, 0.523599)
bpy.context.view_layer.update()
